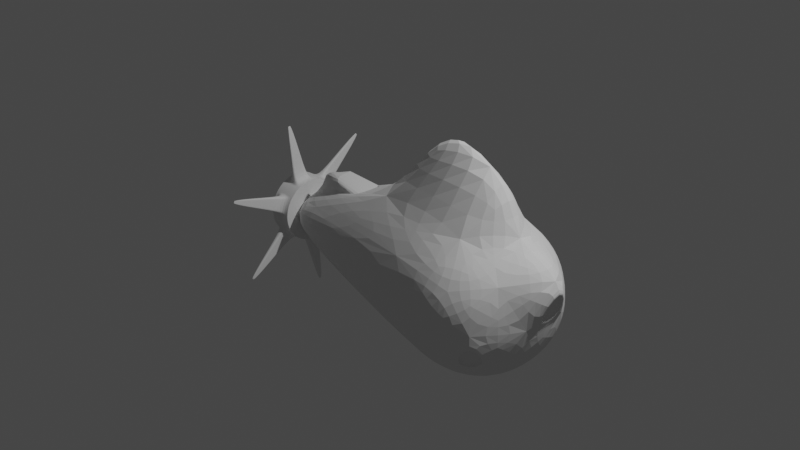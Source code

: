 # Source: sub.blend  (saved by Blender 3.3.6; exported with 4.5.12 LTS)
import bpy
from mathutils import Matrix  # noqa: F401  (used for matrix-valued properties, if any)

bpy.ops.wm.read_factory_settings(use_empty=True)
scene = bpy.context.scene
scene.name = 'Scene'

# ---- collections
col_collection = bpy.data.collections.new('Collection'); scene.collection.children.link(col_collection)

# ---- world
world_world = bpy.data.worlds.new('World'); scene.world = world_world
world_world.use_nodes = True; world_world.node_tree.nodes.clear()
_N = world_world.node_tree.nodes; _L = world_world.node_tree.links
n0 = _N.new('ShaderNodeOutputWorld'); n0.name = 'World Output'; n0.location = (300, 300)
n1 = _N.new('ShaderNodeBackground'); n1.name = 'Background'; n1.location = (10, 300)
n1.inputs[0].default_value = (0.05088, 0.05088, 0.05088, 1.0)
_L.new(n1.outputs[0], n0.inputs[0])
n0.is_active_output = True
world_world.color = (0.05088, 0.05088, 0.05088)
world_world.use_sun_shadow = False
world_world.sun_shadow_jitter_overblur = 0.0

# ---- cameras
cam_camera = bpy.data.cameras.new('Camera')
cam_camera.clip_end = 100.0
cam_camera.ortho_scale = 7.314

# ---- lights
light_light = bpy.data.lights.new('Light', 'POINT')
light_light.transmission_factor = 0.0
light_light.energy = 1000.0
light_light.shadow_soft_size = 0.1
light_light.shadow_maximum_resolution = 0.006
light_light.use_absolute_resolution = True

# ---- meshes
me_icosphere = bpy.data.meshes.new('Icosphere')
me_icosphere.from_pydata([(1.139, -5.006e-08, -1.245), (1.74, -0.4838, -0.7468), (0.8983, -0.74, -0.764), (-1.428, -4.393e-08, -0.5728), (0.8983, 0.74, -0.764), (1.74, 0.4838, -0.7468), (1.379, -0.74, 0.01417), (-1.354, -0.2287, -0.1838), (-1.354, 0.2287, -0.1838), (1.379, 0.74, 0.01417), (2.138, -2.408e-08, 0.1281), (1.423, 4.979e-08, 1.238), (0.9974, -0.435, -1.115), (1.509, -0.2688, -1.115), (1.409, -0.6879, -0.8017), (1.879, -5.006e-08, -0.8323), (1.509, 0.2688, -1.115), (-0.04453, -5.006e-08, -1.115), (-1.339, -0.2175, -0.607), (0.9974, 0.435, -1.115), (-1.339, 0.2175, -0.607), (1.409, 0.6879, -0.8017), (1.976, -0.2226, -0.3463), (1.976, 0.2226, -0.3463), (1.139, -0.87, -0.3749), (1.642, -0.6879, -0.4261), (-1.453, -0.1344, -0.3783), (-1.295, -0.3519, -0.3783), (-1.295, 0.3519, -0.3783), (-1.453, 0.1344, -0.3783), (1.642, 0.6879, -0.4261), (1.139, 0.87, -0.3749), (1.737, -0.435, 0.08247), (0.9101, -0.7038, 0.08248), (-1.409, -4.393e-08, -0.1496), (0.9101, 0.7038, 0.08248), (1.737, 0.435, 0.08247), (1.28, -0.435, 0.3651), (1.596, -5.006e-08, 0.3651), (0.01205, -0.2688, 0.3651), (0.01205, 0.2688, 0.3651), (1.28, 0.435, 0.3651), (-0.6971, -0.1215, 0.08295), (-0.6971, 0.1214, 0.08292), (-0.8869, 0.1214, 0.2045), (-1.325, -4.393e-08, 0.1888), (-0.8868, -0.1215, 0.2045), (-0.4659, 0.1609, 0.1584), (-0.4659, -0.1609, 0.1584), (0.5193, -0.1425, 1.125), (0.5193, 0.1425, 1.125), (1.768, -0.4574, -0.764), (1.367, -0.7038, -0.8323), (1.65, -0.7038, -0.3749), (1.367, 0.7038, -0.8323), (1.768, 0.4574, -0.764), (1.65, 0.7038, -0.3749), (1.966, 0.2688, -0.3749), (2.165, -2.408e-08, 0.2075), (1.966, -0.2688, -0.3749), (1.714, -0.4449, -0.7302), (1.383, -0.649, -0.7852), (1.615, -0.649, -0.4096), (1.383, 0.649, -0.7852), (1.714, 0.4449, -0.7302), (1.615, 0.649, -0.4096), (1.929, 0.2226, -0.3302), (2.09, -2.408e-08, 0.1443), (1.929, -0.2226, -0.3302), (-1.503, -0.0007902, -0.3783), (-1.402, 0.146, -0.38), (-1.658, 0.146, -0.38), (-1.402, 0.1438, -0.3546), (-1.658, 0.1438, -0.3546), (-1.402, 0.1372, -0.3301), (-1.658, 0.1372, -0.3301), (-1.402, 0.1264, -0.307), (-1.658, 0.1264, -0.307), (-1.402, 0.1118, -0.2862), (-1.658, 0.1118, -0.2862), (-1.402, 0.09384, -0.2682), (-1.658, 0.09384, -0.2682), (-1.402, 0.073, -0.2536), (-1.658, 0.073, -0.2536), (-1.402, 0.04993, -0.2428), (-1.658, 0.04993, -0.2428), (-1.402, 0.02535, -0.2362), (-1.658, 0.02535, -0.2362), (-1.402, -2.305e-08, -0.234), (-1.658, -2.305e-08, -0.234), (-1.402, -0.02535, -0.2362), (-1.658, -0.02535, -0.2362), (-1.402, -0.04993, -0.2428), (-1.658, -0.04993, -0.2428), (-1.402, -0.073, -0.2536), (-1.658, -0.073, -0.2536), (-1.402, -0.09384, -0.2682), (-1.658, -0.09384, -0.2682), (-1.402, -0.1118, -0.2862), (-1.658, -0.1118, -0.2862), (-1.402, -0.1264, -0.307), (-1.658, -0.1264, -0.307), (-1.402, -0.1372, -0.3301), (-1.658, -0.1372, -0.3301), (-1.402, -0.1438, -0.3546), (-1.658, -0.1438, -0.3546), (-1.402, -0.146, -0.38), (-1.658, -0.146, -0.38), (-1.402, -0.1438, -0.4054), (-1.658, -0.1438, -0.4054), (-1.402, -0.1372, -0.4299), (-1.658, -0.1372, -0.4299), (-1.402, -0.1264, -0.453), (-1.658, -0.1264, -0.453), (-1.402, -0.1118, -0.4738), (-1.658, -0.1118, -0.4738), (-1.402, -0.09384, -0.4918), (-1.658, -0.09384, -0.4918), (-1.402, -0.073, -0.5064), (-1.658, -0.073, -0.5064), (-1.402, -0.04993, -0.5172), (-1.658, -0.04993, -0.5172), (-1.402, -0.02535, -0.5238), (-1.658, -0.02535, -0.5238), (-1.402, -2.305e-08, -0.526), (-1.658, -2.305e-08, -0.526), (-1.402, 0.02535, -0.5238), (-1.658, 0.02535, -0.5238), (-1.402, 0.04993, -0.5172), (-1.658, 0.04993, -0.5172), (-1.402, 0.073, -0.5064), (-1.658, 0.073, -0.5064), (-1.402, 0.09384, -0.4918), (-1.658, 0.09384, -0.4918), (-1.402, 0.1118, -0.4738), (-1.658, 0.1118, -0.4738), (-1.402, 0.1264, -0.453), (-1.658, 0.1264, -0.453), (-1.402, 0.1372, -0.4299), (-1.658, 0.1372, -0.4299), (-1.402, 0.1438, -0.4054), (-1.658, 0.1438, -0.4054), (-1.503, 0.3543, -0.4067), (-1.402, 0.3512, -0.3181), (-1.658, 0.3512, -0.3181), (-1.557, 0.3543, -0.4067), (-1.503, 0.3238, -0.2337), (-1.557, 0.3238, -0.2337), (-1.503, 0.3089, -0.2017), (-1.557, 0.3089, -0.2017), (-1.503, 0.2732, -0.1508), (-1.557, 0.2732, -0.1508), (-1.503, 0.2292, -0.1068), (-1.557, 0.2292, -0.1068), (-1.503, 0.2003, -0.08654), (-1.557, 0.2003, -0.08654), (-1.402, 0.122, -0.04487), (-1.658, 0.122, -0.04487), (-1.503, 0.0352, -0.02644), (-1.557, 0.0352, -0.02644), (-1.503, -2.305e-08, -0.02336), (-1.557, -2.305e-08, -0.02336), (-1.503, -0.06193, -0.02878), (-1.557, -0.06193, -0.02878), (-1.503, -0.122, -0.04487), (-1.557, -0.122, -0.04487), (-1.503, -0.154, -0.0598), (-1.557, -0.154, -0.0598), (-1.402, -0.2292, -0.1068), (-1.658, -0.2292, -0.1068), (-1.503, -0.2886, -0.1727), (-1.557, -0.2886, -0.1727), (-1.503, -0.3089, -0.2017), (-1.557, -0.3089, -0.2017), (-1.503, -0.3351, -0.258), (-1.557, -0.3351, -0.258), (-1.503, -0.3512, -0.3181), (-1.557, -0.3512, -0.3181), (-1.503, -0.3543, -0.3533), (-1.557, -0.3543, -0.3533), (-1.402, -0.3512, -0.4419), (-1.658, -0.3512, -0.4419), (-1.503, -0.3238, -0.5263), (-1.557, -0.3238, -0.5263), (-1.503, -0.3089, -0.5583), (-1.557, -0.3089, -0.5583), (-1.503, -0.2732, -0.6092), (-1.557, -0.2732, -0.6092), (-1.503, -0.2292, -0.6532), (-1.557, -0.2292, -0.6532), (-1.503, -0.2003, -0.6735), (-1.557, -0.2003, -0.6735), (-1.402, -0.122, -0.7151), (-1.658, -0.122, -0.7151), (-1.503, -0.0352, -0.7336), (-1.557, -0.0352, -0.7336), (-1.503, -2.305e-08, -0.7366), (-1.557, -2.305e-08, -0.7366), (-1.503, 0.06193, -0.7312), (-1.557, 0.06193, -0.7312), (-1.503, 0.122, -0.7151), (-1.557, 0.122, -0.7151), (-1.503, 0.154, -0.7002), (-1.557, 0.154, -0.7002), (-1.402, 0.2292, -0.6532), (-1.658, 0.2292, -0.6532), (-1.503, 0.2886, -0.5873), (-1.557, 0.2886, -0.5873), (-1.503, 0.3089, -0.5583), (-1.557, 0.3089, -0.5583), (-1.503, 0.3351, -0.502), (-1.557, 0.3351, -0.502), (-1.503, 0.3512, -0.4419), (-1.557, 0.3512, -0.4419), (-1.402, 0.3566, -0.38), (-1.658, 0.3566, -0.38), (-1.658, 0.3351, -0.258), (-1.402, 0.3351, -0.258), (-1.402, 0.3089, -0.2017), (-1.658, 0.3089, -0.2017), (-1.402, 0.2732, -0.1508), (-1.658, 0.2732, -0.1508), (-1.402, 0.2292, -0.1068), (-1.658, 0.2292, -0.1068), (-1.402, 0.1783, -0.07114), (-1.658, 0.1783, -0.07114), (-1.658, 0.06193, -0.02878), (-1.402, 0.06193, -0.02878), (-1.402, -2.305e-08, -0.02336), (-1.658, -2.305e-08, -0.02336), (-1.402, -0.06193, -0.02878), (-1.658, -0.06193, -0.02878), (-1.402, -0.122, -0.04487), (-1.658, -0.122, -0.04487), (-1.402, -0.1783, -0.07114), (-1.658, -0.1783, -0.07114), (-1.658, -0.2732, -0.1508), (-1.402, -0.2732, -0.1508), (-1.402, -0.3089, -0.2017), (-1.658, -0.3089, -0.2017), (-1.402, -0.3351, -0.258), (-1.658, -0.3351, -0.258), (-1.402, -0.3512, -0.3181), (-1.658, -0.3512, -0.3181), (-1.402, -0.3566, -0.38), (-1.658, -0.3566, -0.38), (-1.658, -0.3351, -0.502), (-1.402, -0.3351, -0.502), (-1.402, -0.3089, -0.5583), (-1.658, -0.3089, -0.5583), (-1.402, -0.2732, -0.6092), (-1.658, -0.2732, -0.6092), (-1.402, -0.2292, -0.6532), (-1.658, -0.2292, -0.6532), (-1.402, -0.1783, -0.6889), (-1.658, -0.1783, -0.6889), (-1.658, -0.06193, -0.7312), (-1.402, -0.06193, -0.7312), (-1.402, -2.305e-08, -0.7366), (-1.658, -2.305e-08, -0.7366), (-1.402, 0.06193, -0.7312), (-1.658, 0.06193, -0.7312), (-1.402, 0.122, -0.7151), (-1.658, 0.122, -0.7151), (-1.402, 0.1783, -0.6889), (-1.658, 0.1783, -0.6889), (-1.658, 0.2732, -0.6092), (-1.402, 0.2732, -0.6092), (-1.402, 0.3089, -0.5583), (-1.658, 0.3089, -0.5583), (-1.402, 0.3351, -0.502), (-1.658, 0.3351, -0.502), (-1.402, 0.3512, -0.4419), (-1.658, 0.3512, -0.4419), (-1.549, 0.4844, -0.02996), (-1.511, 0.4844, -0.02996), (-1.549, 0.4595, 0.005598), (-1.511, 0.4595, 0.005598), (-1.549, 0.4288, 0.03629), (-1.511, 0.4288, 0.03629), (-1.549, -0.06092, 0.2146), (-1.511, -0.06092, 0.2146), (-1.549, -0.1042, 0.2108), (-1.511, -0.1042, 0.2108), (-1.549, -0.1461, 0.1995), (-1.511, -0.1461, 0.1995), (-1.549, -0.5454, -0.1355), (-1.511, -0.5454, -0.1355), (-1.549, -0.5637, -0.1748), (-1.511, -0.5637, -0.1748), (-1.549, -0.5749, -0.2168), (-1.511, -0.5749, -0.2168), (-1.549, -0.4844, -0.73), (-1.511, -0.4844, -0.73), (-1.549, -0.4595, -0.7656), (-1.511, -0.4595, -0.7656), (-1.549, -0.4288, -0.7963), (-1.511, -0.4288, -0.7963), (-1.549, 0.06092, -0.9746), (-1.511, 0.06092, -0.9746), (-1.549, 0.1042, -0.9708), (-1.511, 0.1042, -0.9708), (-1.549, 0.1461, -0.9595), (-1.511, 0.1461, -0.9595), (-1.549, 0.5454, -0.6245), (-1.511, 0.5454, -0.6245), (-1.549, 0.5637, -0.5852), (-1.511, 0.5637, -0.5852), (-1.549, 0.5749, -0.5432), (-1.511, 0.5749, -0.5432), (-1.511, 0.5771, -0.5187), (-1.549, 0.5771, -0.5187), (-1.549, 0.4949, -0.05232), (-1.511, 0.4949, -0.05232), (-1.511, 0.4086, 0.05044), (-1.549, 0.4086, 0.05044), (-1.549, -0.03635, 0.2124), (-1.511, -0.03635, 0.2124), (-1.511, -0.1685, 0.1891), (-1.549, -0.1685, 0.1891), (-1.549, -0.5312, -0.1153), (-1.511, -0.5312, -0.1153), (-1.511, -0.5771, -0.2413), (-1.549, -0.5771, -0.2413), (-1.549, -0.4949, -0.7077), (-1.511, -0.4949, -0.7077), (-1.511, -0.4086, -0.8104), (-1.549, -0.4086, -0.8104), (-1.549, 0.03635, -0.9724), (-1.511, 0.03635, -0.9724), (-1.511, 0.1685, -0.9491), (-1.549, 0.1685, -0.9491), (-1.549, 0.5312, -0.6447), (-1.511, 0.5312, -0.6447), (-1.541, 0.696, 0.1716), (-1.519, 0.696, 0.1716), (-1.541, 0.6817, 0.192), (-1.519, 0.6817, 0.192), (-1.541, 0.664, 0.2096), (-1.519, 0.664, 0.2096), (-1.541, -0.1297, 0.4985), (-1.519, -0.1297, 0.4985), (-1.541, -0.1545, 0.4964), (-1.519, -0.1545, 0.4964), (-1.541, -0.1786, 0.4899), (-1.519, -0.1786, 0.4899), (-1.541, -0.8257, -0.05303), (-1.519, -0.8257, -0.05303), (-1.541, -0.8362, -0.07564), (-1.519, -0.8362, -0.07564), (-1.541, -0.8427, -0.09974), (-1.519, -0.8427, -0.09974), (-1.541, -0.696, -0.9316), (-1.519, -0.696, -0.9316), (-1.541, -0.6817, -0.952), (-1.519, -0.6817, -0.952), (-1.541, -0.664, -0.9696), (-1.519, -0.664, -0.9696), (-1.541, 0.1297, -1.259), (-1.519, 0.1297, -1.259), (-1.541, 0.1545, -1.256), (-1.519, 0.1545, -1.256), (-1.541, 0.1786, -1.25), (-1.519, 0.1786, -1.25), (-1.541, 0.8257, -0.707), (-1.519, 0.8257, -0.707), (-1.541, 0.8362, -0.6844), (-1.519, 0.8362, -0.6844), (-1.541, 0.8427, -0.6603), (-1.519, 0.8427, -0.6603), (-1.519, 0.8439, -0.6461), (-1.541, 0.8439, -0.6461), (-1.541, 0.702, 0.1587), (-1.519, 0.702, 0.1587), (-1.519, 0.6524, 0.2178), (-1.541, 0.6524, 0.2178), (-1.541, -0.1155, 0.4973), (-1.519, -0.1155, 0.4973), (-1.519, -0.1915, 0.4839), (-1.541, -0.1915, 0.4839), (-1.541, -0.8175, -0.04142), (-1.519, -0.8175, -0.04142), (-1.519, -0.8439, -0.1139), (-1.541, -0.8439, -0.1139), (-1.541, -0.702, -0.9187), (-1.519, -0.702, -0.9187), (-1.519, -0.6524, -0.9778), (-1.541, -0.6524, -0.9778), (-1.541, 0.1155, -1.257), (-1.519, 0.1155, -1.257), (-1.519, 0.1915, -1.244), (-1.541, 0.1915, -1.244), (-1.541, 0.8175, -0.7186), (-1.519, 0.8175, -0.7186), (-1.534, 0.7806, 0.2628), (-1.526, 0.7806, 0.2628), (-1.534, 0.7752, 0.2705), (-1.526, 0.7752, 0.2705), (-1.534, 0.7686, 0.2771), (-1.526, 0.7686, 0.2771), (-1.534, -0.1664, 0.6174), (-1.526, -0.1664, 0.6174), (-1.534, -0.1757, 0.6166), (-1.526, -0.1757, 0.6166), (-1.534, -0.1848, 0.6142), (-1.526, -0.1848, 0.6142), (-1.534, -0.947, -0.0254), (-1.526, -0.947, -0.0254), (-1.534, -0.9509, -0.03389), (-1.526, -0.9509, -0.03389), (-1.534, -0.9534, -0.04294), (-1.526, -0.9534, -0.04294), (-1.534, -0.7806, -1.023), (-1.526, -0.7806, -1.023), (-1.534, -0.7752, -1.03), (-1.526, -0.7752, -1.03), (-1.534, -0.7686, -1.037), (-1.526, -0.7686, -1.037), (-1.534, 0.1664, -1.377), (-1.526, 0.1664, -1.377), (-1.534, 0.1757, -1.377), (-1.526, 0.1757, -1.377), (-1.534, 0.1848, -1.374), (-1.526, 0.1848, -1.374), (-1.534, 0.947, -0.7346), (-1.526, 0.947, -0.7346), (-1.534, 0.9509, -0.7261), (-1.526, 0.9509, -0.7261), (-1.534, 0.9534, -0.7171), (-1.526, 0.9534, -0.7171), (-1.526, 0.9538, -0.7118), (-1.534, 0.9538, -0.7118), (-1.534, 0.7828, 0.258), (-1.526, 0.7828, 0.258), (-1.526, 0.7642, 0.2802), (-1.534, 0.7642, 0.2802), (-1.534, -0.1611, 0.6169), (-1.526, -0.1611, 0.6169), (-1.526, -0.1896, 0.6119), (-1.534, -0.1896, 0.6119), (-1.534, -0.9439, -0.02104), (-1.526, -0.9439, -0.02104), (-1.526, -0.9538, -0.04824), (-1.534, -0.9538, -0.04824), (-1.534, -0.7828, -1.018), (-1.526, -0.7828, -1.018), (-1.526, -0.7642, -1.04), (-1.534, -0.7642, -1.04), (-1.534, 0.1611, -1.377), (-1.526, 0.1611, -1.377), (-1.526, 0.1896, -1.372), (-1.534, 0.1896, -1.372), (-1.534, 0.9439, -0.739), (-1.526, 0.9439, -0.739)], [], [(0, 13, 12), (51, 13, 15), (0, 12, 17), (0, 17, 19), (0, 19, 16), (51, 15, 59), (2, 52, 24), (3, 18, 26), (4, 20, 28), (21, 30, 65, 63), (51, 59, 53), (2, 24, 27), (4, 28, 31), (55, 56, 57), (6, 32, 37), (7, 33, 39), (8, 34, 43, 47, 40), (9, 35, 41), (58, 36, 38), (38, 41, 11), (38, 36, 41), (36, 9, 41), (41, 40, 50, 11), (41, 35, 40), (35, 8, 40), (40, 39, 49, 50), (40, 47, 48, 39), (34, 7, 39, 48, 42), (39, 37, 11, 49), (39, 33, 37), (33, 6, 37), (37, 38, 11), (37, 32, 38), (32, 58, 38), (57, 36, 58), (57, 56, 36), (56, 9, 36), (31, 35, 9), (31, 28, 35), (28, 8, 35), (29, 34, 8), (26, 7, 34), (27, 33, 7), (27, 24, 33), (24, 6, 33), (53, 32, 6), (53, 59, 32), (59, 58, 32), (56, 31, 9), (56, 54, 31), (54, 4, 31), (28, 29, 8), (28, 20, 29), (20, 3, 29), (26, 27, 7), (26, 18, 27), (18, 2, 27), (24, 53, 6), (24, 52, 53), (25, 14, 61, 62), (22, 23, 66, 68), (59, 15, 57), (15, 55, 57), (16, 54, 55), (16, 19, 54), (19, 4, 54), (19, 20, 4), (19, 17, 20), (17, 3, 20), (17, 18, 3), (17, 12, 18), (12, 2, 18), (15, 16, 55), (15, 13, 16), (13, 0, 16), (12, 52, 2), (12, 13, 52), (13, 51, 52), (42, 43, 44, 46), (46, 44, 45), (34, 42, 46, 45), (43, 34, 45, 44), (43, 47, 44), (48, 47, 43, 42), (42, 48, 46), (47, 44, 46, 48), (50, 49, 11), (1, 14, 52, 51), (25, 1, 51, 53), (14, 25, 53, 52), (21, 5, 55, 54), (5, 30, 56, 55), (30, 21, 54, 56), (10, 23, 57, 58), (22, 10, 58, 59), (23, 22, 59, 57), (61, 60, 62), (1, 25, 62, 60), (14, 1, 60, 61), (64, 63, 65), (30, 5, 64, 65), (5, 21, 63, 64), (68, 66, 67), (10, 22, 68, 67), (23, 10, 67, 66), (34, 69, 26), (69, 34, 29), (26, 69, 3), (3, 69, 29), (214, 215, 144, 143), (143, 144, 216, 217), (198, 196, 299, 301), (163, 165, 284, 282), (195, 197, 298, 328), (164, 162, 283, 285), (224, 225, 157, 156), (156, 157, 226, 227), (196, 194, 329, 299), (161, 163, 282, 280), (194, 195, 328, 329), (162, 160, 281, 283), (234, 235, 169, 168), (168, 169, 236, 237), (191, 190, 326, 327), (159, 161, 280, 316), (189, 191, 327, 296), (160, 158, 317, 281), (244, 245, 181, 180), (180, 181, 246, 247), (190, 188, 297, 326), (158, 159, 316, 317), (187, 189, 296, 294), (155, 154, 314, 315), (254, 255, 193, 192), (192, 193, 256, 257), (188, 186, 295, 297), (153, 155, 315, 278), (185, 187, 294, 292), (154, 152, 279, 314), (264, 265, 205, 204), (204, 205, 266, 267), (186, 184, 293, 295), (151, 153, 278, 276), (141, 139, 138, 140), (183, 185, 292, 324), (213, 145, 311, 308), (71, 141, 140, 70), (72, 70, 214, 143), (71, 73, 144, 215), (74, 72, 143, 217), (73, 75, 216, 144), (76, 74, 217, 218), (75, 77, 219, 216), (78, 76, 218, 220), (77, 79, 221, 219), (80, 78, 220, 222), (79, 81, 223, 221), (82, 80, 222, 224), (81, 83, 225, 223), (84, 82, 224, 156), (83, 85, 157, 225), (86, 84, 156, 227), (85, 87, 226, 157), (88, 86, 227, 228), (87, 89, 229, 226), (90, 88, 228, 230), (89, 91, 231, 229), (92, 90, 230, 232), (91, 93, 233, 231), (94, 92, 232, 234), (93, 95, 235, 233), (96, 94, 234, 168), (95, 97, 169, 235), (98, 96, 168, 237), (97, 99, 236, 169), (100, 98, 237, 238), (99, 101, 239, 236), (102, 100, 238, 240), (101, 103, 241, 239), (104, 102, 240, 242), (103, 105, 243, 241), (106, 104, 242, 244), (105, 107, 245, 243), (108, 106, 244, 180), (107, 109, 181, 245), (110, 108, 180, 247), (109, 111, 246, 181), (112, 110, 247, 248), (111, 113, 249, 246), (114, 112, 248, 250), (113, 115, 251, 249), (116, 114, 250, 252), (115, 117, 253, 251), (118, 116, 252, 254), (117, 119, 255, 253), (120, 118, 254, 192), (119, 121, 193, 255), (122, 120, 192, 257), (121, 123, 256, 193), (124, 122, 257, 258), (123, 125, 259, 256), (126, 124, 258, 260), (125, 127, 261, 259), (128, 126, 260, 262), (127, 129, 263, 261), (130, 128, 262, 264), (129, 131, 265, 263), (132, 130, 264, 204), (131, 133, 205, 265), (134, 132, 204, 267), (133, 135, 266, 205), (136, 134, 267, 268), (135, 137, 269, 266), (138, 136, 268, 270), (137, 139, 271, 269), (140, 138, 270, 272), (139, 141, 273, 271), (70, 140, 272, 214), (141, 71, 215, 273), (139, 137, 136, 138), (137, 135, 134, 136), (135, 133, 132, 134), (133, 131, 130, 132), (131, 129, 128, 130), (129, 127, 126, 128), (127, 125, 124, 126), (125, 123, 122, 124), (123, 121, 120, 122), (121, 119, 118, 120), (119, 117, 116, 118), (117, 115, 114, 116), (115, 113, 112, 114), (113, 111, 110, 112), (111, 109, 108, 110), (109, 107, 106, 108), (107, 105, 104, 106), (105, 103, 102, 104), (103, 101, 100, 102), (101, 99, 98, 100), (99, 97, 96, 98), (97, 95, 94, 96), (95, 93, 92, 94), (93, 91, 90, 92), (91, 89, 88, 90), (89, 87, 86, 88), (87, 85, 84, 86), (85, 83, 82, 84), (83, 81, 80, 82), (81, 79, 78, 80), (79, 77, 76, 78), (77, 75, 74, 76), (75, 73, 72, 74), (73, 71, 70, 72), (142, 145, 215, 214), (147, 146, 217, 216), (146, 148, 218, 217), (149, 147, 216, 219), (148, 150, 220, 218), (151, 149, 219, 221), (150, 152, 222, 220), (153, 151, 221, 223), (152, 154, 224, 222), (155, 153, 223, 225), (154, 155, 225, 224), (159, 158, 227, 226), (158, 160, 228, 227), (161, 159, 226, 229), (160, 162, 230, 228), (163, 161, 229, 231), (162, 164, 232, 230), (165, 163, 231, 233), (164, 166, 234, 232), (167, 165, 233, 235), (166, 167, 235, 234), (171, 170, 237, 236), (170, 172, 238, 237), (173, 171, 236, 239), (172, 174, 240, 238), (175, 173, 239, 241), (174, 176, 242, 240), (177, 175, 241, 243), (176, 178, 244, 242), (179, 177, 243, 245), (178, 179, 245, 244), (183, 182, 247, 246), (182, 184, 248, 247), (185, 183, 246, 249), (184, 186, 250, 248), (187, 185, 249, 251), (186, 188, 252, 250), (189, 187, 251, 253), (188, 190, 254, 252), (191, 189, 253, 255), (190, 191, 255, 254), (195, 194, 257, 256), (194, 196, 258, 257), (197, 195, 256, 259), (196, 198, 260, 258), (199, 197, 259, 261), (198, 200, 262, 260), (201, 199, 261, 263), (200, 202, 264, 262), (203, 201, 263, 265), (202, 203, 265, 264), (207, 206, 267, 266), (206, 208, 268, 267), (209, 207, 266, 269), (208, 210, 270, 268), (211, 209, 269, 271), (210, 212, 272, 270), (213, 211, 271, 273), (212, 142, 214, 272), (145, 213, 273, 215), (316, 280, 340, 376), (296, 327, 387, 356), (281, 317, 377, 341), (326, 297, 357, 386), (317, 316, 376, 377), (294, 296, 356, 354), (315, 314, 374, 375), (297, 295, 355, 357), (278, 315, 375, 338), (292, 294, 354, 352), (314, 279, 339, 374), (295, 293, 353, 355), (276, 278, 338, 336), (324, 292, 352, 384), (308, 311, 371, 368), (279, 277, 337, 339), (293, 325, 385, 353), (310, 309, 369, 370), (274, 276, 336, 334), (325, 324, 384, 385), (306, 308, 368, 366), (277, 275, 335, 337), (323, 322, 382, 383), (309, 307, 367, 369), (166, 164, 285, 318), (197, 199, 300, 298), (165, 167, 319, 284), (200, 198, 301, 303), (167, 166, 318, 319), (199, 201, 302, 300), (170, 171, 320, 321), (202, 200, 303, 330), (172, 170, 321, 287), (201, 203, 331, 302), (171, 173, 286, 320), (203, 202, 330, 331), (174, 172, 287, 289), (206, 207, 332, 333), (173, 175, 288, 286), (208, 206, 333, 305), (176, 174, 289, 291), (145, 142, 310, 311), (207, 209, 304, 332), (175, 177, 290, 288), (146, 147, 312, 313), (210, 208, 305, 307), (178, 176, 291, 322), (148, 146, 313, 275), (209, 211, 306, 304), (177, 179, 323, 290), (147, 149, 274, 312), (212, 210, 307, 309), (179, 178, 322, 323), (150, 148, 275, 277), (211, 213, 308, 306), (182, 183, 324, 325), (149, 151, 276, 274), (142, 212, 309, 310), (184, 182, 325, 293), (152, 150, 277, 279), (351, 349, 409, 411), (365, 393, 453, 425), (346, 348, 408, 406), (393, 392, 452, 453), (349, 347, 407, 409), (391, 390, 450, 451), (380, 346, 406, 440), (362, 391, 451, 422), (347, 381, 441, 407), (390, 363, 423, 450), (381, 380, 440, 441), (360, 362, 422, 420), (379, 378, 438, 439), (363, 361, 421, 423), (344, 379, 439, 404), (358, 360, 420, 418), (378, 345, 405, 438), (361, 359, 419, 421), (342, 344, 404, 402), (388, 358, 418, 448), (345, 343, 403, 405), (359, 389, 449, 419), (340, 342, 402, 400), (389, 388, 448, 449), (327, 326, 386, 387), (283, 281, 341, 343), (329, 328, 388, 389), (280, 282, 342, 340), (299, 329, 389, 359), (285, 283, 343, 345), (328, 298, 358, 388), (282, 284, 344, 342), (301, 299, 359, 361), (318, 285, 345, 378), (298, 300, 360, 358), (284, 319, 379, 344), (303, 301, 361, 363), (319, 318, 378, 379), (300, 302, 362, 360), (321, 320, 380, 381), (330, 303, 363, 390), (287, 321, 381, 347), (302, 331, 391, 362), (320, 286, 346, 380), (331, 330, 390, 391), (289, 287, 347, 349), (333, 332, 392, 393), (286, 288, 348, 346), (305, 333, 393, 365), (291, 289, 349, 351), (311, 310, 370, 371), (332, 304, 364, 392), (288, 290, 350, 348), (313, 312, 372, 373), (307, 305, 365, 367), (322, 291, 351, 382), (275, 313, 373, 335), (304, 306, 366, 364), (290, 323, 383, 350), (312, 274, 334, 372), (433, 432, 394, 395), (395, 394, 396, 397), (397, 396, 398, 399), (399, 398, 435, 434), (437, 436, 400, 401), (401, 400, 402, 403), (403, 402, 404, 405), (405, 404, 439, 438), (441, 440, 406, 407), (407, 406, 408, 409), (409, 408, 410, 411), (411, 410, 443, 442), (445, 444, 412, 413), (413, 412, 414, 415), (415, 414, 416, 417), (417, 416, 447, 446), (449, 448, 418, 419), (419, 418, 420, 421), (421, 420, 422, 423), (423, 422, 451, 450), (453, 452, 424, 425), (425, 424, 426, 427), (427, 426, 428, 429), (429, 428, 431, 430), (371, 370, 430, 431), (392, 364, 424, 452), (348, 350, 410, 408), (373, 372, 432, 433), (367, 365, 425, 427), (382, 351, 411, 442), (335, 373, 433, 395), (364, 366, 426, 424), (350, 383, 443, 410), (372, 334, 394, 432), (369, 367, 427, 429), (383, 382, 442, 443), (337, 335, 395, 397), (366, 368, 428, 426), (385, 384, 444, 445), (334, 336, 396, 394), (370, 369, 429, 430), (353, 385, 445, 413), (339, 337, 397, 399), (368, 371, 431, 428), (384, 352, 412, 444), (336, 338, 398, 396), (355, 353, 413, 415), (374, 339, 399, 434), (352, 354, 414, 412), (338, 375, 435, 398), (357, 355, 415, 417), (375, 374, 434, 435), (354, 356, 416, 414), (377, 376, 436, 437), (386, 357, 417, 446), (341, 377, 437, 401), (356, 387, 447, 416), (376, 340, 400, 436), (387, 386, 446, 447), (343, 341, 401, 403)])
_k = {(143, 214): 1.0, (144, 215): 1.0, (143, 217): 1.0, (144, 216): 1.0, (217, 218): 1.0, (216, 219): 1.0, (218, 220): 1.0, (219, 221): 1.0, (220, 222): 1.0, (221, 223): 1.0, (222, 224): 1.0, (223, 225): 1.0, (156, 224): 1.0, (157, 225): 1.0, (156, 227): 1.0, (157, 226): 1.0, (227, 228): 1.0, (226, 229): 1.0, (228, 230): 1.0, (229, 231): 1.0, (230, 232): 1.0, (231, 233): 1.0, (232, 234): 1.0, (233, 235): 1.0, (168, 234): 1.0, (169, 235): 1.0, (168, 237): 1.0, (169, 236): 1.0, (237, 238): 1.0, (236, 239): 1.0, (238, 240): 1.0, (239, 241): 1.0, (240, 242): 1.0, (241, 243): 1.0, (242, 244): 1.0, (243, 245): 1.0, (180, 244): 1.0, (181, 245): 1.0, (180, 247): 1.0, (181, 246): 1.0, (247, 248): 1.0, (246, 249): 1.0, (248, 250): 1.0, (249, 251): 1.0, (250, 252): 1.0, (251, 253): 1.0, (252, 254): 1.0, (253, 255): 1.0, (192, 254): 1.0, (193, 255): 1.0, (192, 257): 1.0, (193, 256): 1.0, (257, 258): 1.0, (256, 259): 1.0, (258, 260): 1.0, (259, 261): 1.0, (260, 262): 1.0, (261, 263): 1.0, (262, 264): 1.0, (263, 265): 1.0, (204, 264): 1.0, (205, 265): 1.0, (204, 267): 1.0, (205, 266): 1.0, (267, 268): 1.0, (266, 269): 1.0, (268, 270): 1.0, (269, 271): 1.0, (270, 272): 1.0, (271, 273): 1.0, (214, 272): 1.0, (215, 273): 1.0, (70, 72): 1.0, (71, 73): 1.0, (72, 74): 1.0, (73, 75): 1.0, (74, 76): 1.0, (75, 77): 1.0, (76, 78): 1.0, (77, 79): 1.0, (78, 80): 1.0, (79, 81): 1.0, (80, 82): 1.0, (81, 83): 1.0, (82, 84): 1.0, (83, 85): 1.0, (84, 86): 1.0, (85, 87): 1.0, (86, 88): 1.0, (87, 89): 1.0, (88, 90): 1.0, (89, 91): 1.0, (90, 92): 1.0, (91, 93): 1.0, (92, 94): 1.0, (93, 95): 1.0, (94, 96): 1.0, (95, 97): 1.0, (96, 98): 1.0, (97, 99): 1.0, (98, 100): 1.0, (99, 101): 1.0, (100, 102): 1.0, (101, 103): 1.0, (102, 104): 1.0, (103, 105): 1.0, (104, 106): 1.0, (105, 107): 1.0, (106, 108): 1.0, (107, 109): 1.0, (108, 110): 1.0, (109, 111): 1.0, (110, 112): 1.0, (111, 113): 1.0, (112, 114): 1.0, (113, 115): 1.0, (114, 116): 1.0, (115, 117): 1.0, (116, 118): 1.0, (117, 119): 1.0, (118, 120): 1.0, (119, 121): 1.0, (120, 122): 1.0, (121, 123): 1.0, (122, 124): 1.0, (123, 125): 1.0, (124, 126): 1.0, (125, 127): 1.0, (126, 128): 1.0, (127, 129): 1.0, (128, 130): 1.0, (129, 131): 1.0, (130, 132): 1.0, (131, 133): 1.0, (132, 134): 1.0, (133, 135): 1.0, (134, 136): 1.0, (135, 137): 1.0, (136, 138): 1.0, (137, 139): 1.0, (138, 140): 1.0, (139, 141): 1.0, (70, 140): 1.0, (71, 141): 1.0}
me_icosphere.attributes.new('crease_edge', 'FLOAT', 'EDGE').data.foreach_set('value', [_k.get((min(e.vertices), max(e.vertices)), 0.0) for e in me_icosphere.edges])
_uv = me_icosphere.uv_layers.new(name='UVMap')
_uv.uv.foreach_set('vector', [0.1818, 0.0, 0.2273, 0.07873, 0.1364, 0.07873, 0.2727, 0.1575, 0.3182, 0.07873, 0.3636, 0.1575, 0.9091, 0.0, 0.9545, 0.07873, 0.8636, 0.07873, 0.7273, 0.0, 0.7727, 0.07873, 0.6818, 0.07873, 0.5455, 0.0, 0.5909, 0.07873, 0.5, 0.07873, 0.2727, 0.1575, 0.3636, 0.1575, 0.3182, 0.2362, 0.09091, 0.1575, 0.1818, 0.1575, 0.1364, 0.2362, 0.8182, 0.1575, 0.9091, 0.1575, 0.8636, 0.2362, 0.6364, 0.1575, 0.7273, 0.1575, 0.6818, 0.2362, 0.537, 0.162, 0.4997, 0.2266, 0.4997, 0.2266, 0.537, 0.162, 0.2727, 0.1575, 0.3182, 0.2362, 0.2273, 0.2362, 0.09091, 0.1575, 0.1364, 0.2362, 0.04546, 0.2362, 0.6364, 0.1575, 0.6818, 0.2362, 0.5909, 0.2362, 0.4545, 0.1575, 0.5, 0.2362, 0.4091, 0.2362, 0.1818, 0.3149, 0.2727, 0.3149, 0.2273, 0.3937, 0.0, 0.3149, 0.09091, 0.3149, 0.04546, 0.3937, 0.7273, 0.3149, 0.8182, 0.3149, 0.7976, 0.3505, 0.791, 0.362, 0.7727, 0.3937, 0.5455, 0.3149, 0.6364, 0.3149, 0.5909, 0.3937, 0.3636, 0.3149, 0.4545, 0.3149, 0.4091, 0.3937, 0.4091, 0.3937, 0.5, 0.3937, 0.4545, 0.4724, 0.4091, 0.3937, 0.4545, 0.3149, 0.5, 0.3937, 0.4545, 0.3149, 0.5455, 0.3149, 0.5, 0.3937, 0.5909, 0.3937, 0.6818, 0.3937, 0.6605, 0.4306, 0.6364, 0.4724, 0.5909, 0.3937, 0.6364, 0.3149, 0.6818, 0.3937, 0.6364, 0.3149, 0.7273, 0.3149, 0.6818, 0.3937, 0.7727, 0.3937, 0.8636, 0.3937, 0.8423, 0.4306, 0.7941, 0.4306, 0.7727, 0.3937, 0.791, 0.362, 0.8454, 0.362, 0.8636, 0.3937, 0.8182, 0.3149, 0.9091, 0.3149, 0.8636, 0.3937, 0.8454, 0.362, 0.8387, 0.3505, 0.04546, 0.3937, 0.1364, 0.3937, 0.09091, 0.4724, 0.06681, 0.4306, 0.04546, 0.3937, 0.09091, 0.3149, 0.1364, 0.3937, 0.09091, 0.3149, 0.1818, 0.3149, 0.1364, 0.3937, 0.2273, 0.3937, 0.3182, 0.3937, 0.2727, 0.4724, 0.2273, 0.3937, 0.2727, 0.3149, 0.3182, 0.3937, 0.2727, 0.3149, 0.3636, 0.3149, 0.3182, 0.3937, 0.4091, 0.2362, 0.4545, 0.3149, 0.3636, 0.3149, 0.4091, 0.2362, 0.5, 0.2362, 0.4545, 0.3149, 0.5, 0.2362, 0.5455, 0.3149, 0.4545, 0.3149, 0.5909, 0.2362, 0.6364, 0.3149, 0.5455, 0.3149, 0.5909, 0.2362, 0.6818, 0.2362, 0.6364, 0.3149, 0.6818, 0.2362, 0.7273, 0.3149, 0.6364, 0.3149, 0.7727, 0.2362, 0.8182, 0.3149, 0.7273, 0.3149, 0.8636, 0.2362, 0.9091, 0.3149, 0.8182, 0.3149, 0.04546, 0.2362, 0.09091, 0.3149, 0.0, 0.3149, 0.04546, 0.2362, 0.1364, 0.2362, 0.09091, 0.3149, 0.1364, 0.2362, 0.1818, 0.3149, 0.09091, 0.3149, 0.2273, 0.2362, 0.2727, 0.3149, 0.1818, 0.3149, 0.2273, 0.2362, 0.3182, 0.2362, 0.2727, 0.3149, 0.3182, 0.2362, 0.3636, 0.3149, 0.2727, 0.3149, 0.5, 0.2362, 0.5909, 0.2362, 0.5455, 0.3149, 0.5, 0.2362, 0.5455, 0.1575, 0.5909, 0.2362, 0.5455, 0.1575, 0.6364, 0.1575, 0.5909, 0.2362, 0.6818, 0.2362, 0.7727, 0.2362, 0.7273, 0.3149, 0.6818, 0.2362, 0.7273, 0.1575, 0.7727, 0.2362, 0.7273, 0.1575, 0.8182, 0.1575, 0.7727, 0.2362, 0.8636, 0.2362, 0.9545, 0.2362, 0.9091, 0.3149, 0.8636, 0.2362, 0.9091, 0.1575, 0.9545, 0.2362, 0.9091, 0.1575, 1.0, 0.1575, 0.9545, 0.2362, 0.1364, 0.2362, 0.2273, 0.2362, 0.1818, 0.3149, 0.1364, 0.2362, 0.1818, 0.1575, 0.2273, 0.2362, 0.2276, 0.2266, 0.1903, 0.162, 0.1903, 0.162, 0.2276, 0.2266, 0.326, 0.2401, 0.4013, 0.2401, 0.4013, 0.2401, 0.326, 0.2401, 0.3182, 0.2362, 0.3636, 0.1575, 0.4091, 0.2362, 0.3636, 0.1575, 0.4545, 0.1575, 0.4091, 0.2362, 0.5, 0.07873, 0.5455, 0.1575, 0.4545, 0.1575, 0.5, 0.07873, 0.5909, 0.07873, 0.5455, 0.1575, 0.5909, 0.07873, 0.6364, 0.1575, 0.5455, 0.1575, 0.6818, 0.07873, 0.7273, 0.1575, 0.6364, 0.1575, 0.6818, 0.07873, 0.7727, 0.07873, 0.7273, 0.1575, 0.7727, 0.07873, 0.8182, 0.1575, 0.7273, 0.1575, 0.8636, 0.07873, 0.9091, 0.1575, 0.8182, 0.1575, 0.8636, 0.07873, 0.9545, 0.07873, 0.9091, 0.1575, 0.9545, 0.07873, 1.0, 0.1575, 0.9091, 0.1575, 0.3636, 0.1575, 0.4091, 0.07873, 0.4545, 0.1575, 0.3636, 0.1575, 0.3182, 0.07873, 0.4091, 0.07873, 0.3182, 0.07873, 0.3636, 0.0, 0.4091, 0.07873, 0.1364, 0.07873, 0.1818, 0.1575, 0.09091, 0.1575, 0.1364, 0.07873, 0.2273, 0.07873, 0.1818, 0.1575, 0.2273, 0.07873, 0.2727, 0.1575, 0.1818, 0.1575, 0.8387, 0.3505, 0.7976, 0.3505, 0.7976, 0.3505, 0.8387, 0.3505, 0.8387, 0.3505, 0.7976, 0.3505, 0.8182, 0.3149, 0.8182, 0.3149, 0.8387, 0.3505, 0.8387, 0.3505, 0.8182, 0.3149, 0.7976, 0.3505, 0.8182, 0.3149, 0.8182, 0.3149, 0.7976, 0.3505, 0.7976, 0.3505, 0.791, 0.362, 0.7976, 0.3505, 0.8454, 0.362, 0.791, 0.362, 0.7976, 0.3505, 0.8387, 0.3505, 0.8387, 0.3505, 0.8454, 0.362, 0.8387, 0.3505, 0.0, 0.0, 0.0, 0.0, 0.0, 0.0, 0.0, 0.0, 0.7941, 0.4306, 0.8423, 0.4306, 0.8182, 0.4724, 0.2654, 0.1617, 0.1903, 0.162, 0.1818, 0.1575, 0.2727, 0.1575, 0.2276, 0.2266, 0.2654, 0.1617, 0.2727, 0.1575, 0.2273, 0.2362, 0.1903, 0.162, 0.2276, 0.2266, 0.2273, 0.2362, 0.1818, 0.1575, 0.537, 0.162, 0.4619, 0.1617, 0.4545, 0.1575, 0.5455, 0.1575, 0.4619, 0.1617, 0.4997, 0.2266, 0.5, 0.2362, 0.4545, 0.1575, 0.4997, 0.2266, 0.537, 0.162, 0.5455, 0.1575, 0.5, 0.2362, 0.3636, 0.3042, 0.4013, 0.2401, 0.4091, 0.2362, 0.3636, 0.3149, 0.326, 0.2401, 0.3636, 0.3042, 0.3636, 0.3149, 0.3182, 0.2362, 0.4013, 0.2401, 0.326, 0.2401, 0.3182, 0.2362, 0.4091, 0.2362, 0.1903, 0.162, 0.2654, 0.1617, 0.2276, 0.2266, 0.2654, 0.1617, 0.2276, 0.2266, 0.2276, 0.2266, 0.2654, 0.1617, 0.1903, 0.162, 0.2654, 0.1617, 0.2654, 0.1617, 0.1903, 0.162, 0.4619, 0.1617, 0.537, 0.162, 0.4997, 0.2266, 0.4997, 0.2266, 0.4619, 0.1617, 0.4619, 0.1617, 0.4997, 0.2266, 0.4619, 0.1617, 0.537, 0.162, 0.537, 0.162, 0.4619, 0.1617, 0.326, 0.2401, 0.4013, 0.2401, 0.3636, 0.3042, 0.3636, 0.3042, 0.326, 0.2401, 0.326, 0.2401, 0.3636, 0.3042, 0.4013, 0.2401, 0.3636, 0.3042, 0.3636, 0.3042, 0.4013, 0.2401, 0.8182, 0.3149, 0.8184, 0.2362, 0.8636, 0.2362, 0.8184, 0.2362, 0.8182, 0.3149, 0.7727, 0.2362, 0.8636, 0.2362, 0.8184, 0.2362, 0.8182, 0.1575, 0.8182, 0.1575, 0.8184, 0.2362, 0.7727, 0.2362, 1.0, 0.5, 1.0, 1.0, 0.9722, 1.0, 0.9722, 0.5, 0.9722, 0.5, 0.9722, 1.0, 0.9444, 1.0, 0.9444, 0.5, 0.2222, 0.5525, 0.25, 0.5525, 0.25, 0.5525, 0.2222, 0.5525, 0.7222, 0.9475, 0.6944, 0.9475, 0.6944, 0.9475, 0.7222, 0.9475, 0.2658, 0.9475, 0.25, 0.9475, 0.25, 0.9475, 0.2658, 0.9475, 0.6944, 0.5525, 0.7222, 0.5525, 0.7222, 0.5525, 0.6944, 0.5525, 0.8333, 0.5, 0.8333, 1.0, 0.8056, 1.0, 0.8056, 0.5, 0.8056, 0.5, 0.8056, 1.0, 0.7778, 1.0, 0.7778, 0.5, 0.25, 0.5525, 0.2658, 0.5525, 0.2658, 0.5525, 0.25, 0.5525, 0.75, 0.9475, 0.7222, 0.9475, 0.7222, 0.9475, 0.75, 0.9475, 0.2658, 0.5525, 0.2658, 0.9475, 0.2658, 0.9475, 0.2658, 0.5525, 0.7222, 0.5525, 0.75, 0.5525, 0.75, 0.5525, 0.7222, 0.5525, 0.6667, 0.5, 0.6667, 1.0, 0.6389, 1.0, 0.6389, 0.5, 0.6389, 0.5, 0.6389, 1.0, 0.6111, 1.0, 0.6111, 0.5, 0.3453, 0.9475, 0.3453, 0.5525, 0.3453, 0.5525, 0.3453, 0.9475, 0.7658, 0.9475, 0.75, 0.9475, 0.75, 0.9475, 0.7658, 0.9475, 0.3611, 0.9475, 0.3453, 0.9475, 0.3453, 0.9475, 0.3611, 0.9475, 0.75, 0.5525, 0.7658, 0.5525, 0.7658, 0.5525, 0.75, 0.5525, 0.5, 0.5, 0.5, 1.0, 0.4722, 1.0, 0.4722, 0.5, 0.4722, 0.5, 0.4722, 1.0, 0.4444, 1.0, 0.4444, 0.5, 0.3453, 0.5525, 0.3611, 0.5525, 0.3611, 0.5525, 0.3453, 0.5525, 0.7658, 0.5525, 0.7658, 0.9475, 0.7658, 0.9475, 0.7658, 0.5525, 0.3889, 0.9475, 0.3611, 0.9475, 0.3611, 0.9475, 0.3889, 0.9475, 0.8453, 0.9475, 0.8453, 0.5525, 0.8453, 0.5525, 0.8453, 0.9475, 0.3333, 0.5, 0.3333, 1.0, 0.3056, 1.0, 0.3056, 0.5, 0.3056, 0.5, 0.3056, 1.0, 0.2778, 1.0, 0.2778, 0.5, 0.3611, 0.5525, 0.3889, 0.5525, 0.3889, 0.5525, 0.3611, 0.5525, 0.8611, 0.9475, 0.8453, 0.9475, 0.8453, 0.9475, 0.8611, 0.9475, 0.4167, 0.9475, 0.3889, 0.9475, 0.3889, 0.9475, 0.4167, 0.9475, 0.8453, 0.5525, 0.8611, 0.5525, 0.8611, 0.5525, 0.8453, 0.5525, 0.1667, 0.5, 0.1667, 1.0, 0.1389, 1.0, 0.1389, 0.5, 0.1389, 0.5, 0.1389, 1.0, 0.1111, 1.0, 0.1111, 0.5, 0.3889, 0.5525, 0.4167, 0.5525, 0.4167, 0.5525, 0.3889, 0.5525, 0.8889, 0.9475, 0.8611, 0.9475, 0.8611, 0.9475, 0.8889, 0.9475, 0.2329, 0.3468, 0.2164, 0.3423, 0.7164, 0.3423, 0.7329, 0.3468, 0.4325, 0.9475, 0.4167, 0.9475, 0.4167, 0.9475, 0.4325, 0.9475, 0.02778, 0.9475, 0.01199, 0.9475, 0.01199, 0.9475, 0.02778, 0.9475, 0.25, 0.3482, 0.2329, 0.3468, 0.7329, 0.3468, 0.75, 0.3482, 0.7671, 0.3468, 0.75, 0.3482, 0.75, 0.49, 0.7917, 0.4864, 0.25, 0.3482, 0.2671, 0.3468, 0.2917, 0.4864, 0.25, 0.49, 0.7836, 0.3423, 0.7671, 0.3468, 0.7917, 0.4864, 0.8321, 0.4755, 0.2671, 0.3468, 0.2836, 0.3423, 0.3321, 0.4755, 0.2917, 0.4864, 0.7991, 0.3351, 0.7836, 0.3423, 0.8321, 0.4755, 0.87, 0.4578, 0.2836, 0.3423, 0.2991, 0.3351, 0.37, 0.4578, 0.3321, 0.4755, 0.8132, 0.3253, 0.7991, 0.3351, 0.87, 0.4578, 0.9043, 0.4339, 0.2991, 0.3351, 0.3132, 0.3253, 0.4043, 0.4339, 0.37, 0.4578, 0.8253, 0.3132, 0.8132, 0.3253, 0.9043, 0.4339, 0.9339, 0.4043, 0.3132, 0.3253, 0.3253, 0.3132, 0.4339, 0.4043, 0.4043, 0.4339, 0.8351, 0.2991, 0.8253, 0.3132, 0.9339, 0.4043, 0.9578, 0.37, 0.3253, 0.3132, 0.3351, 0.2991, 0.4578, 0.37, 0.4339, 0.4043, 0.8423, 0.2836, 0.8351, 0.2991, 0.9578, 0.37, 0.9755, 0.3321, 0.3351, 0.2991, 0.3423, 0.2836, 0.4755, 0.3321, 0.4578, 0.37, 0.8468, 0.2671, 0.8423, 0.2836, 0.9755, 0.3321, 0.9864, 0.2917, 0.3423, 0.2836, 0.3468, 0.2671, 0.4864, 0.2917, 0.4755, 0.3321, 0.8482, 0.25, 0.8468, 0.2671, 0.9864, 0.2917, 0.99, 0.25, 0.3468, 0.2671, 0.3482, 0.25, 0.49, 0.25, 0.4864, 0.2917, 0.8468, 0.2329, 0.8482, 0.25, 0.99, 0.25, 0.9864, 0.2083, 0.3482, 0.25, 0.3468, 0.2329, 0.4864, 0.2083, 0.49, 0.25, 0.8423, 0.2164, 0.8468, 0.2329, 0.9864, 0.2083, 0.9755, 0.1679, 0.3468, 0.2329, 0.3423, 0.2164, 0.4755, 0.1679, 0.4864, 0.2083, 0.8351, 0.2009, 0.8423, 0.2164, 0.9755, 0.1679, 0.9578, 0.13, 0.3423, 0.2164, 0.3351, 0.2009, 0.4578, 0.13, 0.4755, 0.1679, 0.8253, 0.1868, 0.8351, 0.2009, 0.9578, 0.13, 0.9339, 0.09573, 0.3351, 0.2009, 0.3253, 0.1868, 0.4339, 0.09573, 0.4578, 0.13, 0.8132, 0.1747, 0.8253, 0.1868, 0.9339, 0.09573, 0.9043, 0.06615, 0.3253, 0.1868, 0.3132, 0.1747, 0.4043, 0.06615, 0.4339, 0.09573, 0.7991, 0.1649, 0.8132, 0.1747, 0.9043, 0.06615, 0.87, 0.04215, 0.3132, 0.1747, 0.2991, 0.1649, 0.37, 0.04215, 0.4043, 0.06615, 0.7836, 0.1577, 0.7991, 0.1649, 0.87, 0.04215, 0.8321, 0.02447, 0.2991, 0.1649, 0.2836, 0.1577, 0.3321, 0.02447, 0.37, 0.04215, 0.7671, 0.1532, 0.7836, 0.1577, 0.8321, 0.02447, 0.7917, 0.01365, 0.2836, 0.1577, 0.2671, 0.1532, 0.2917, 0.01365, 0.3321, 0.02447, 0.75, 0.1518, 0.7671, 0.1532, 0.7917, 0.01365, 0.75, 0.01, 0.2671, 0.1532, 0.25, 0.1518, 0.25, 0.01, 0.2917, 0.01365, 0.7329, 0.1532, 0.75, 0.1518, 0.75, 0.01, 0.7083, 0.01365, 0.25, 0.1518, 0.2329, 0.1532, 0.2083, 0.01365, 0.25, 0.01, 0.7164, 0.1577, 0.7329, 0.1532, 0.7083, 0.01365, 0.6679, 0.02447, 0.2329, 0.1532, 0.2164, 0.1577, 0.1679, 0.02447, 0.2083, 0.01365, 0.7009, 0.1649, 0.7164, 0.1577, 0.6679, 0.02447, 0.63, 0.04215, 0.2164, 0.1577, 0.2009, 0.1649, 0.13, 0.04215, 0.1679, 0.02447, 0.6868, 0.1747, 0.7009, 0.1649, 0.63, 0.04215, 0.5957, 0.06615, 0.2009, 0.1649, 0.1868, 0.1747, 0.09573, 0.06615, 0.13, 0.04215, 0.6747, 0.1868, 0.6868, 0.1747, 0.5957, 0.06615, 0.5661, 0.09573, 0.1868, 0.1747, 0.1747, 0.1868, 0.06615, 0.09573, 0.09573, 0.06615, 0.6649, 0.2009, 0.6747, 0.1868, 0.5661, 0.09573, 0.5422, 0.13, 0.1747, 0.1868, 0.1649, 0.2009, 0.04215, 0.13, 0.06615, 0.09573, 0.6577, 0.2164, 0.6649, 0.2009, 0.5422, 0.13, 0.5245, 0.1679, 0.1649, 0.2009, 0.1577, 0.2164, 0.02447, 0.1679, 0.04215, 0.13, 0.6532, 0.2329, 0.6577, 0.2164, 0.5245, 0.1679, 0.5136, 0.2083, 0.1577, 0.2164, 0.1532, 0.2329, 0.01365, 0.2083, 0.02447, 0.1679, 0.6518, 0.25, 0.6532, 0.2329, 0.5136, 0.2083, 0.51, 0.25, 0.1532, 0.2329, 0.1518, 0.25, 0.01, 0.25, 0.01365, 0.2083, 0.6532, 0.2671, 0.6518, 0.25, 0.51, 0.25, 0.5136, 0.2917, 0.1518, 0.25, 0.1532, 0.2671, 0.01365, 0.2917, 0.01, 0.25, 0.6577, 0.2836, 0.6532, 0.2671, 0.5136, 0.2917, 0.5245, 0.3321, 0.1532, 0.2671, 0.1577, 0.2836, 0.02447, 0.3321, 0.01365, 0.2917, 0.6649, 0.2991, 0.6577, 0.2836, 0.5245, 0.3321, 0.5422, 0.37, 0.1577, 0.2836, 0.1649, 0.2991, 0.04215, 0.37, 0.02447, 0.3321, 0.6747, 0.3132, 0.6649, 0.2991, 0.5422, 0.37, 0.5661, 0.4043, 0.1649, 0.2991, 0.1747, 0.3132, 0.06615, 0.4043, 0.04215, 0.37, 0.6868, 0.3253, 0.6747, 0.3132, 0.5661, 0.4043, 0.5957, 0.4339, 0.1747, 0.3132, 0.1868, 0.3253, 0.09573, 0.4339, 0.06615, 0.4043, 0.7009, 0.3351, 0.6868, 0.3253, 0.5957, 0.4339, 0.63, 0.4578, 0.1868, 0.3253, 0.2009, 0.3351, 0.13, 0.4578, 0.09573, 0.4339, 0.7164, 0.3423, 0.7009, 0.3351, 0.63, 0.4578, 0.6679, 0.4755, 0.2009, 0.3351, 0.2164, 0.3423, 0.1679, 0.4755, 0.13, 0.4578, 0.7329, 0.3468, 0.7164, 0.3423, 0.6679, 0.4755, 0.7083, 0.4864, 0.2164, 0.3423, 0.2329, 0.3468, 0.2083, 0.4864, 0.1679, 0.4755, 0.75, 0.3482, 0.7329, 0.3468, 0.7083, 0.4864, 0.75, 0.49, 0.2329, 0.3468, 0.25, 0.3482, 0.25, 0.49, 0.2083, 0.4864, 0.2164, 0.3423, 0.2009, 0.3351, 0.7009, 0.3351, 0.7164, 0.3423, 0.2009, 0.3351, 0.1868, 0.3253, 0.6868, 0.3253, 0.7009, 0.3351, 0.1868, 0.3253, 0.1747, 0.3132, 0.6747, 0.3132, 0.6868, 0.3253, 0.1747, 0.3132, 0.1649, 0.2991, 0.6649, 0.2991, 0.6747, 0.3132, 0.1649, 0.2991, 0.1577, 0.2836, 0.6577, 0.2836, 0.6649, 0.2991, 0.1577, 0.2836, 0.1532, 0.2671, 0.6532, 0.2671, 0.6577, 0.2836, 0.1532, 0.2671, 0.1518, 0.25, 0.6518, 0.25, 0.6532, 0.2671, 0.1518, 0.25, 0.1532, 0.2329, 0.6532, 0.2329, 0.6518, 0.25, 0.1532, 0.2329, 0.1577, 0.2164, 0.6577, 0.2164, 0.6532, 0.2329, 0.1577, 0.2164, 0.1649, 0.2009, 0.6649, 0.2009, 0.6577, 0.2164, 0.1649, 0.2009, 0.1747, 0.1868, 0.6747, 0.1868, 0.6649, 0.2009, 0.1747, 0.1868, 0.1868, 0.1747, 0.6868, 0.1747, 0.6747, 0.1868, 0.1868, 0.1747, 0.2009, 0.1649, 0.7009, 0.1649, 0.6868, 0.1747, 0.2009, 0.1649, 0.2164, 0.1577, 0.7164, 0.1577, 0.7009, 0.1649, 0.2164, 0.1577, 0.2329, 0.1532, 0.7329, 0.1532, 0.7164, 0.1577, 0.2329, 0.1532, 0.25, 0.1518, 0.75, 0.1518, 0.7329, 0.1532, 0.25, 0.1518, 0.2671, 0.1532, 0.7671, 0.1532, 0.75, 0.1518, 0.2671, 0.1532, 0.2836, 0.1577, 0.7836, 0.1577, 0.7671, 0.1532, 0.2836, 0.1577, 0.2991, 0.1649, 0.7991, 0.1649, 0.7836, 0.1577, 0.2991, 0.1649, 0.3132, 0.1747, 0.8132, 0.1747, 0.7991, 0.1649, 0.3132, 0.1747, 0.3253, 0.1868, 0.8253, 0.1868, 0.8132, 0.1747, 0.3253, 0.1868, 0.3351, 0.2009, 0.8351, 0.2009, 0.8253, 0.1868, 0.3351, 0.2009, 0.3423, 0.2164, 0.8423, 0.2164, 0.8351, 0.2009, 0.3423, 0.2164, 0.3468, 0.2329, 0.8468, 0.2329, 0.8423, 0.2164, 0.3468, 0.2329, 0.3482, 0.25, 0.8482, 0.25, 0.8468, 0.2329, 0.3482, 0.25, 0.3468, 0.2671, 0.8468, 0.2671, 0.8482, 0.25, 0.3468, 0.2671, 0.3423, 0.2836, 0.8423, 0.2836, 0.8468, 0.2671, 0.3423, 0.2836, 0.3351, 0.2991, 0.8351, 0.2991, 0.8423, 0.2836, 0.3351, 0.2991, 0.3253, 0.3132, 0.8253, 0.3132, 0.8351, 0.2991, 0.3253, 0.3132, 0.3132, 0.3253, 0.8132, 0.3253, 0.8253, 0.3132, 0.3132, 0.3253, 0.2991, 0.3351, 0.7991, 0.3351, 0.8132, 0.3253, 0.2991, 0.3351, 0.2836, 0.3423, 0.7836, 0.3423, 0.7991, 0.3351, 0.2836, 0.3423, 0.2671, 0.3468, 0.7671, 0.3468, 0.7836, 0.3423, 0.2671, 0.3468, 0.25, 0.3482, 0.75, 0.3482, 0.7671, 0.3468, 0.01199, 0.5525, 0.01199, 0.9475, -3.316e-07, 1.0, -3.316e-07, 0.5, 0.9325, 0.9475, 0.9325, 0.5525, 0.9444, 0.5, 0.9444, 1.0, 0.9325, 0.5525, 0.9167, 0.5525, 0.9167, 0.5, 0.9444, 0.5, 0.9167, 0.9475, 0.9325, 0.9475, 0.9444, 1.0, 0.9167, 1.0, 0.9167, 0.5525, 0.8889, 0.5525, 0.8889, 0.5, 0.9167, 0.5, 0.8889, 0.9475, 0.9167, 0.9475, 0.9167, 1.0, 0.8889, 1.0, 0.8889, 0.5525, 0.8611, 0.5525, 0.8611, 0.5, 0.8889, 0.5, 0.8611, 0.9475, 0.8889, 0.9475, 0.8889, 1.0, 0.8611, 1.0, 0.8611, 0.5525, 0.8453, 0.5525, 0.8333, 0.5, 0.8611, 0.5, 0.8453, 0.9475, 0.8611, 0.9475, 0.8611, 1.0, 0.8333, 1.0, 0.8453, 0.5525, 0.8453, 0.9475, 0.8333, 1.0, 0.8333, 0.5, 0.7658, 0.9475, 0.7658, 0.5525, 0.7778, 0.5, 0.7778, 1.0, 0.7658, 0.5525, 0.75, 0.5525, 0.75, 0.5, 0.7778, 0.5, 0.75, 0.9475, 0.7658, 0.9475, 0.7778, 1.0, 0.75, 1.0, 0.75, 0.5525, 0.7222, 0.5525, 0.7222, 0.5, 0.75, 0.5, 0.7222, 0.9475, 0.75, 0.9475, 0.75, 1.0, 0.7222, 1.0, 0.7222, 0.5525, 0.6944, 0.5525, 0.6944, 0.5, 0.7222, 0.5, 0.6944, 0.9475, 0.7222, 0.9475, 0.7222, 1.0, 0.6944, 1.0, 0.6944, 0.5525, 0.6787, 0.5525, 0.6667, 0.5, 0.6944, 0.5, 0.6787, 0.9475, 0.6944, 0.9475, 0.6944, 1.0, 0.6667, 1.0, 0.6787, 0.5525, 0.6787, 0.9475, 0.6667, 1.0, 0.6667, 0.5, 0.5991, 0.9475, 0.5991, 0.5525, 0.6111, 0.5, 0.6111, 1.0, 0.5991, 0.5525, 0.5833, 0.5525, 0.5833, 0.5, 0.6111, 0.5, 0.5833, 0.9475, 0.5991, 0.9475, 0.6111, 1.0, 0.5833, 1.0, 0.5833, 0.5525, 0.5556, 0.5525, 0.5556, 0.5, 0.5833, 0.5, 0.5556, 0.9475, 0.5833, 0.9475, 0.5833, 1.0, 0.5556, 1.0, 0.5556, 0.5525, 0.5278, 0.5525, 0.5278, 0.5, 0.5556, 0.5, 0.5278, 0.9475, 0.5556, 0.9475, 0.5556, 1.0, 0.5278, 1.0, 0.5278, 0.5525, 0.512, 0.5525, 0.5, 0.5, 0.5278, 0.5, 0.512, 0.9475, 0.5278, 0.9475, 0.5278, 1.0, 0.5, 1.0, 0.512, 0.5525, 0.512, 0.9475, 0.5, 1.0, 0.5, 0.5, 0.4325, 0.9475, 0.4325, 0.5525, 0.4444, 0.5, 0.4444, 1.0, 0.4325, 0.5525, 0.4167, 0.5525, 0.4167, 0.5, 0.4444, 0.5, 0.4167, 0.9475, 0.4325, 0.9475, 0.4444, 1.0, 0.4167, 1.0, 0.4167, 0.5525, 0.3889, 0.5525, 0.3889, 0.5, 0.4167, 0.5, 0.3889, 0.9475, 0.4167, 0.9475, 0.4167, 1.0, 0.3889, 1.0, 0.3889, 0.5525, 0.3611, 0.5525, 0.3611, 0.5, 0.3889, 0.5, 0.3611, 0.9475, 0.3889, 0.9475, 0.3889, 1.0, 0.3611, 1.0, 0.3611, 0.5525, 0.3453, 0.5525, 0.3333, 0.5, 0.3611, 0.5, 0.3453, 0.9475, 0.3611, 0.9475, 0.3611, 1.0, 0.3333, 1.0, 0.3453, 0.5525, 0.3453, 0.9475, 0.3333, 1.0, 0.3333, 0.5, 0.2658, 0.9475, 0.2658, 0.5525, 0.2778, 0.5, 0.2778, 1.0, 0.2658, 0.5525, 0.25, 0.5525, 0.25, 0.5, 0.2778, 0.5, 0.25, 0.9475, 0.2658, 0.9475, 0.2778, 1.0, 0.25, 1.0, 0.25, 0.5525, 0.2222, 0.5525, 0.2222, 0.5, 0.25, 0.5, 0.2222, 0.9475, 0.25, 0.9475, 0.25, 1.0, 0.2222, 1.0, 0.2222, 0.5525, 0.1944, 0.5525, 0.1944, 0.5, 0.2222, 0.5, 0.1944, 0.9475, 0.2222, 0.9475, 0.2222, 1.0, 0.1944, 1.0, 0.1944, 0.5525, 0.1787, 0.5525, 0.1667, 0.5, 0.1944, 0.5, 0.1787, 0.9475, 0.1944, 0.9475, 0.1944, 1.0, 0.1667, 1.0, 0.1787, 0.5525, 0.1787, 0.9475, 0.1667, 1.0, 0.1667, 0.5, 0.09912, 0.9475, 0.09912, 0.5525, 0.1111, 0.5, 0.1111, 1.0, 0.09912, 0.5525, 0.08333, 0.5525, 0.08333, 0.5, 0.1111, 0.5, 0.08333, 0.9475, 0.09912, 0.9475, 0.1111, 1.0, 0.08333, 1.0, 0.08333, 0.5525, 0.05556, 0.5525, 0.05556, 0.5, 0.08333, 0.5, 0.05556, 0.9475, 0.08333, 0.9475, 0.08333, 1.0, 0.05556, 1.0, 0.05556, 0.5525, 0.02778, 0.5525, 0.02778, 0.5, 0.05556, 0.5, 0.02778, 0.9475, 0.05556, 0.9475, 0.05556, 1.0, 0.02778, 1.0, 0.02778, 0.5525, 0.01199, 0.5525, -3.316e-07, 0.5, 0.02778, 0.5, 0.01199, 0.9475, 0.02778, 0.9475, 0.02778, 1.0, -3.316e-07, 1.0, 0.7658, 0.9475, 0.75, 0.9475, 0.75, 0.9475, 0.7658, 0.9475, 0.3611, 0.9475, 0.3453, 0.9475, 0.3453, 0.9475, 0.3611, 0.9475, 0.75, 0.5525, 0.7658, 0.5525, 0.7658, 0.5525, 0.75, 0.5525, 0.3453, 0.5525, 0.3611, 0.5525, 0.3611, 0.5525, 0.3453, 0.5525, 0.7658, 0.5525, 0.7658, 0.9475, 0.7658, 0.9475, 0.7658, 0.5525, 0.3889, 0.9475, 0.3611, 0.9475, 0.3611, 0.9475, 0.3889, 0.9475, 0.8453, 0.9475, 0.8453, 0.5525, 0.8453, 0.5525, 0.8453, 0.9475, 0.3611, 0.5525, 0.3889, 0.5525, 0.3889, 0.5525, 0.3611, 0.5525, 0.8611, 0.9475, 0.8453, 0.9475, 0.8453, 0.9475, 0.8611, 0.9475, 0.4167, 0.9475, 0.3889, 0.9475, 0.3889, 0.9475, 0.4167, 0.9475, 0.8453, 0.5525, 0.8611, 0.5525, 0.8611, 0.5525, 0.8453, 0.5525, 0.3889, 0.5525, 0.4167, 0.5525, 0.4167, 0.5525, 0.3889, 0.5525, 0.8889, 0.9475, 0.8611, 0.9475, 0.8611, 0.9475, 0.8889, 0.9475, 0.4325, 0.9475, 0.4167, 0.9475, 0.4167, 0.9475, 0.4325, 0.9475, 0.02778, 0.9475, 0.01199, 0.9475, 0.01199, 0.9475, 0.02778, 0.9475, 0.8611, 0.5525, 0.8889, 0.5525, 0.8889, 0.5525, 0.8611, 0.5525, 0.4167, 0.5525, 0.4325, 0.5525, 0.4325, 0.5525, 0.4167, 0.5525, 0.01199, 0.5525, 0.02778, 0.5525, 0.02778, 0.5525, 0.01199, 0.5525, 0.9167, 0.9475, 0.8889, 0.9475, 0.8889, 0.9475, 0.9167, 0.9475, 0.4325, 0.5525, 0.4325, 0.9475, 0.4325, 0.9475, 0.4325, 0.5525, 0.05556, 0.9475, 0.02778, 0.9475, 0.02778, 0.9475, 0.05556, 0.9475, 0.8889, 0.5525, 0.9167, 0.5525, 0.9167, 0.5525, 0.8889, 0.5525, 0.512, 0.9475, 0.512, 0.5525, 0.512, 0.5525, 0.512, 0.9475, 0.02778, 0.5525, 0.05556, 0.5525, 0.05556, 0.5525, 0.02778, 0.5525, 0.6787, 0.5525, 0.6944, 0.5525, 0.6944, 0.5525, 0.6787, 0.5525, 0.25, 0.9475, 0.2222, 0.9475, 0.2222, 0.9475, 0.25, 0.9475, 0.6944, 0.9475, 0.6787, 0.9475, 0.6787, 0.9475, 0.6944, 0.9475, 0.1944, 0.5525, 0.2222, 0.5525, 0.2222, 0.5525, 0.1944, 0.5525, 0.6787, 0.9475, 0.6787, 0.5525, 0.6787, 0.5525, 0.6787, 0.9475, 0.2222, 0.9475, 0.1944, 0.9475, 0.1944, 0.9475, 0.2222, 0.9475, 0.5991, 0.5525, 0.5991, 0.9475, 0.5991, 0.9475, 0.5991, 0.5525, 0.1787, 0.5525, 0.1944, 0.5525, 0.1944, 0.5525, 0.1787, 0.5525, 0.5833, 0.5525, 0.5991, 0.5525, 0.5991, 0.5525, 0.5833, 0.5525, 0.1944, 0.9475, 0.1787, 0.9475, 0.1787, 0.9475, 0.1944, 0.9475, 0.5991, 0.9475, 0.5833, 0.9475, 0.5833, 0.9475, 0.5991, 0.9475, 0.1787, 0.9475, 0.1787, 0.5525, 0.1787, 0.5525, 0.1787, 0.9475, 0.5556, 0.5525, 0.5833, 0.5525, 0.5833, 0.5525, 0.5556, 0.5525, 0.09912, 0.5525, 0.09912, 0.9475, 0.09912, 0.9475, 0.09912, 0.5525, 0.5833, 0.9475, 0.5556, 0.9475, 0.5556, 0.9475, 0.5833, 0.9475, 0.08333, 0.5525, 0.09912, 0.5525, 0.09912, 0.5525, 0.08333, 0.5525, 0.5278, 0.5525, 0.5556, 0.5525, 0.5556, 0.5525, 0.5278, 0.5525, 0.01199, 0.9475, 0.01199, 0.5525, 0.01199, 0.5525, 0.01199, 0.9475, 0.09912, 0.9475, 0.08333, 0.9475, 0.08333, 0.9475, 0.09912, 0.9475, 0.5556, 0.9475, 0.5278, 0.9475, 0.5278, 0.9475, 0.5556, 0.9475, 0.9325, 0.5525, 0.9325, 0.9475, 0.9325, 0.9475, 0.9325, 0.5525, 0.05556, 0.5525, 0.08333, 0.5525, 0.08333, 0.5525, 0.05556, 0.5525, 0.512, 0.5525, 0.5278, 0.5525, 0.5278, 0.5525, 0.512, 0.5525, 0.9167, 0.5525, 0.9325, 0.5525, 0.9325, 0.5525, 0.9167, 0.5525, 0.08333, 0.9475, 0.05556, 0.9475, 0.05556, 0.9475, 0.08333, 0.9475, 0.5278, 0.9475, 0.512, 0.9475, 0.512, 0.9475, 0.5278, 0.9475, 0.9325, 0.9475, 0.9167, 0.9475, 0.9167, 0.9475, 0.9325, 0.9475, 0.02778, 0.5525, 0.05556, 0.5525, 0.05556, 0.5525, 0.02778, 0.5525, 0.512, 0.9475, 0.512, 0.5525, 0.512, 0.5525, 0.512, 0.9475, 0.8889, 0.5525, 0.9167, 0.5525, 0.9167, 0.5525, 0.8889, 0.5525, 0.05556, 0.9475, 0.02778, 0.9475, 0.02778, 0.9475, 0.05556, 0.9475, 0.4325, 0.5525, 0.4325, 0.9475, 0.4325, 0.9475, 0.4325, 0.5525, 0.9167, 0.9475, 0.8889, 0.9475, 0.8889, 0.9475, 0.9167, 0.9475, 0.01199, 0.5525, 0.02778, 0.5525, 0.02778, 0.5525, 0.01199, 0.5525, 0.4167, 0.5525, 0.4325, 0.5525, 0.4325, 0.5525, 0.4167, 0.5525, 0.8611, 0.5525, 0.8889, 0.5525, 0.8889, 0.5525, 0.8611, 0.5525, 0.5278, 0.5525, 0.5556, 0.5525, 0.5556, 0.5525, 0.5278, 0.5525, 0.08333, 0.5525, 0.09912, 0.5525, 0.09912, 0.5525, 0.08333, 0.5525, 0.5833, 0.9475, 0.5556, 0.9475, 0.5556, 0.9475, 0.5833, 0.9475, 0.09912, 0.5525, 0.09912, 0.9475, 0.09912, 0.9475, 0.09912, 0.5525, 0.5556, 0.5525, 0.5833, 0.5525, 0.5833, 0.5525, 0.5556, 0.5525, 0.1787, 0.9475, 0.1787, 0.5525, 0.1787, 0.5525, 0.1787, 0.9475, 0.5991, 0.9475, 0.5833, 0.9475, 0.5833, 0.9475, 0.5991, 0.9475, 0.1944, 0.9475, 0.1787, 0.9475, 0.1787, 0.9475, 0.1944, 0.9475, 0.5833, 0.5525, 0.5991, 0.5525, 0.5991, 0.5525, 0.5833, 0.5525, 0.1787, 0.5525, 0.1944, 0.5525, 0.1944, 0.5525, 0.1787, 0.5525, 0.5991, 0.5525, 0.5991, 0.9475, 0.5991, 0.9475, 0.5991, 0.5525, 0.2222, 0.9475, 0.1944, 0.9475, 0.1944, 0.9475, 0.2222, 0.9475, 0.6787, 0.9475, 0.6787, 0.5525, 0.6787, 0.5525, 0.6787, 0.9475, 0.1944, 0.5525, 0.2222, 0.5525, 0.2222, 0.5525, 0.1944, 0.5525, 0.6944, 0.9475, 0.6787, 0.9475, 0.6787, 0.9475, 0.6944, 0.9475, 0.25, 0.9475, 0.2222, 0.9475, 0.2222, 0.9475, 0.25, 0.9475, 0.6787, 0.5525, 0.6944, 0.5525, 0.6944, 0.5525, 0.6787, 0.5525, 0.2222, 0.5525, 0.25, 0.5525, 0.25, 0.5525, 0.2222, 0.5525, 0.7222, 0.9475, 0.6944, 0.9475, 0.6944, 0.9475, 0.7222, 0.9475, 0.2658, 0.9475, 0.25, 0.9475, 0.25, 0.9475, 0.2658, 0.9475, 0.6944, 0.5525, 0.7222, 0.5525, 0.7222, 0.5525, 0.6944, 0.5525, 0.25, 0.5525, 0.2658, 0.5525, 0.2658, 0.5525, 0.25, 0.5525, 0.75, 0.9475, 0.7222, 0.9475, 0.7222, 0.9475, 0.75, 0.9475, 0.2658, 0.5525, 0.2658, 0.9475, 0.2658, 0.9475, 0.2658, 0.5525, 0.3453, 0.9475, 0.3453, 0.5525, 0.3453, 0.5525, 0.3453, 0.9475, 0.7222, 0.5525, 0.75, 0.5525, 0.75, 0.5525, 0.7222, 0.5525, 0.2658, 0.5525, 0.2658, 0.9475, 0.2658, 0.9475, 0.2658, 0.5525, 0.75, 0.9475, 0.7222, 0.9475, 0.7222, 0.9475, 0.75, 0.9475, 0.25, 0.5525, 0.2658, 0.5525, 0.2658, 0.5525, 0.25, 0.5525, 0.6944, 0.5525, 0.7222, 0.5525, 0.7222, 0.5525, 0.6944, 0.5525, 0.2658, 0.9475, 0.25, 0.9475, 0.25, 0.9475, 0.2658, 0.9475, 0.7222, 0.9475, 0.6944, 0.9475, 0.6944, 0.9475, 0.7222, 0.9475, 0.2222, 0.5525, 0.25, 0.5525, 0.25, 0.5525, 0.2222, 0.5525, 0.6787, 0.5525, 0.6944, 0.5525, 0.6944, 0.5525, 0.6787, 0.5525, 0.25, 0.9475, 0.2222, 0.9475, 0.2222, 0.9475, 0.25, 0.9475, 0.6944, 0.9475, 0.6787, 0.9475, 0.6787, 0.9475, 0.6944, 0.9475, 0.1944, 0.5525, 0.2222, 0.5525, 0.2222, 0.5525, 0.1944, 0.5525, 0.6787, 0.9475, 0.6787, 0.5525, 0.6787, 0.5525, 0.6787, 0.9475, 0.2222, 0.9475, 0.1944, 0.9475, 0.1944, 0.9475, 0.2222, 0.9475, 0.5991, 0.5525, 0.5991, 0.9475, 0.5991, 0.9475, 0.5991, 0.5525, 0.1787, 0.5525, 0.1944, 0.5525, 0.1944, 0.5525, 0.1787, 0.5525, 0.5833, 0.5525, 0.5991, 0.5525, 0.5991, 0.5525, 0.5833, 0.5525, 0.1944, 0.9475, 0.1787, 0.9475, 0.1787, 0.9475, 0.1944, 0.9475, 0.5991, 0.9475, 0.5833, 0.9475, 0.5833, 0.9475, 0.5991, 0.9475, 0.1787, 0.9475, 0.1787, 0.5525, 0.1787, 0.5525, 0.1787, 0.9475, 0.5556, 0.5525, 0.5833, 0.5525, 0.5833, 0.5525, 0.5556, 0.5525, 0.09912, 0.5525, 0.09912, 0.9475, 0.09912, 0.9475, 0.09912, 0.5525, 0.5833, 0.9475, 0.5556, 0.9475, 0.5556, 0.9475, 0.5833, 0.9475, 0.08333, 0.5525, 0.09912, 0.5525, 0.09912, 0.5525, 0.08333, 0.5525, 0.5278, 0.5525, 0.5556, 0.5525, 0.5556, 0.5525, 0.5278, 0.5525, 0.01199, 0.9475, 0.01199, 0.5525, 0.01199, 0.5525, 0.01199, 0.9475, 0.09912, 0.9475, 0.08333, 0.9475, 0.08333, 0.9475, 0.09912, 0.9475, 0.5556, 0.9475, 0.5278, 0.9475, 0.5278, 0.9475, 0.5556, 0.9475, 0.9325, 0.5525, 0.9325, 0.9475, 0.9325, 0.9475, 0.9325, 0.5525, 0.05556, 0.5525, 0.08333, 0.5525, 0.08333, 0.5525, 0.05556, 0.5525, 0.512, 0.5525, 0.5278, 0.5525, 0.5278, 0.5525, 0.512, 0.5525, 0.9167, 0.5525, 0.9325, 0.5525, 0.9325, 0.5525, 0.9167, 0.5525, 0.08333, 0.9475, 0.05556, 0.9475, 0.05556, 0.9475, 0.08333, 0.9475, 0.5278, 0.9475, 0.512, 0.9475, 0.512, 0.9475, 0.5278, 0.9475, 0.9325, 0.9475, 0.9167, 0.9475, 0.9167, 0.9475, 0.9325, 0.9475, 0.9325, 0.5525, 0.9325, 0.9475, 0.9167, 0.9475, 0.9167, 0.5525, 0.9167, 0.5525, 0.9167, 0.9475, 0.8889, 0.9475, 0.8889, 0.5525, 0.8889, 0.5525, 0.8889, 0.9475, 0.8611, 0.9475, 0.8611, 0.5525, 0.8611, 0.5525, 0.8611, 0.9475, 0.8453, 0.9475, 0.8453, 0.5525, 0.7658, 0.5525, 0.7658, 0.9475, 0.75, 0.9475, 0.75, 0.5525, 0.75, 0.5525, 0.75, 0.9475, 0.7222, 0.9475, 0.7222, 0.5525, 0.7222, 0.5525, 0.7222, 0.9475, 0.6944, 0.9475, 0.6944, 0.5525, 0.6944, 0.5525, 0.6944, 0.9475, 0.6787, 0.9475, 0.6787, 0.5525, 0.5991, 0.5525, 0.5991, 0.9475, 0.5833, 0.9475, 0.5833, 0.5525, 0.5833, 0.5525, 0.5833, 0.9475, 0.5556, 0.9475, 0.5556, 0.5525, 0.5556, 0.5525, 0.5556, 0.9475, 0.5278, 0.9475, 0.5278, 0.5525, 0.5278, 0.5525, 0.5278, 0.9475, 0.512, 0.9475, 0.512, 0.5525, 0.4325, 0.5525, 0.4325, 0.9475, 0.4167, 0.9475, 0.4167, 0.5525, 0.4167, 0.5525, 0.4167, 0.9475, 0.3889, 0.9475, 0.3889, 0.5525, 0.3889, 0.5525, 0.3889, 0.9475, 0.3611, 0.9475, 0.3611, 0.5525, 0.3611, 0.5525, 0.3611, 0.9475, 0.3453, 0.9475, 0.3453, 0.5525, 0.2658, 0.5525, 0.2658, 0.9475, 0.25, 0.9475, 0.25, 0.5525, 0.25, 0.5525, 0.25, 0.9475, 0.2222, 0.9475, 0.2222, 0.5525, 0.2222, 0.5525, 0.2222, 0.9475, 0.1944, 0.9475, 0.1944, 0.5525, 0.1944, 0.5525, 0.1944, 0.9475, 0.1787, 0.9475, 0.1787, 0.5525, 0.09912, 0.5525, 0.09912, 0.9475, 0.08333, 0.9475, 0.08333, 0.5525, 0.08333, 0.5525, 0.08333, 0.9475, 0.05556, 0.9475, 0.05556, 0.5525, 0.05556, 0.5525, 0.05556, 0.9475, 0.02778, 0.9475, 0.02778, 0.5525, 0.02778, 0.5525, 0.02778, 0.9475, 0.01199, 0.9475, 0.01199, 0.5525, 0.01199, 0.9475, 0.01199, 0.5525, 0.01199, 0.5525, 0.01199, 0.9475, 0.09912, 0.9475, 0.08333, 0.9475, 0.08333, 0.9475, 0.09912, 0.9475, 0.5556, 0.9475, 0.5278, 0.9475, 0.5278, 0.9475, 0.5556, 0.9475, 0.9325, 0.5525, 0.9325, 0.9475, 0.9325, 0.9475, 0.9325, 0.5525, 0.05556, 0.5525, 0.08333, 0.5525, 0.08333, 0.5525, 0.05556, 0.5525, 0.512, 0.5525, 0.5278, 0.5525, 0.5278, 0.5525, 0.512, 0.5525, 0.9167, 0.5525, 0.9325, 0.5525, 0.9325, 0.5525, 0.9167, 0.5525, 0.08333, 0.9475, 0.05556, 0.9475, 0.05556, 0.9475, 0.08333, 0.9475, 0.5278, 0.9475, 0.512, 0.9475, 0.512, 0.9475, 0.5278, 0.9475, 0.9325, 0.9475, 0.9167, 0.9475, 0.9167, 0.9475, 0.9325, 0.9475, 0.02778, 0.5525, 0.05556, 0.5525, 0.05556, 0.5525, 0.02778, 0.5525, 0.512, 0.9475, 0.512, 0.5525, 0.512, 0.5525, 0.512, 0.9475, 0.8889, 0.5525, 0.9167, 0.5525, 0.9167, 0.5525, 0.8889, 0.5525, 0.05556, 0.9475, 0.02778, 0.9475, 0.02778, 0.9475, 0.05556, 0.9475, 0.4325, 0.5525, 0.4325, 0.9475, 0.4325, 0.9475, 0.4325, 0.5525, 0.9167, 0.9475, 0.8889, 0.9475, 0.8889, 0.9475, 0.9167, 0.9475, 0.01199, 0.5525, 0.02778, 0.5525, 0.02778, 0.5525, 0.01199, 0.5525, 0.4167, 0.5525, 0.4325, 0.5525, 0.4325, 0.5525, 0.4167, 0.5525, 0.8611, 0.5525, 0.8889, 0.5525, 0.8889, 0.5525, 0.8611, 0.5525, 0.02778, 0.9475, 0.01199, 0.9475, 0.01199, 0.9475, 0.02778, 0.9475, 0.4325, 0.9475, 0.4167, 0.9475, 0.4167, 0.9475, 0.4325, 0.9475, 0.8889, 0.9475, 0.8611, 0.9475, 0.8611, 0.9475, 0.8889, 0.9475, 0.3889, 0.5525, 0.4167, 0.5525, 0.4167, 0.5525, 0.3889, 0.5525, 0.8453, 0.5525, 0.8611, 0.5525, 0.8611, 0.5525, 0.8453, 0.5525, 0.4167, 0.9475, 0.3889, 0.9475, 0.3889, 0.9475, 0.4167, 0.9475, 0.8611, 0.9475, 0.8453, 0.9475, 0.8453, 0.9475, 0.8611, 0.9475, 0.3611, 0.5525, 0.3889, 0.5525, 0.3889, 0.5525, 0.3611, 0.5525, 0.8453, 0.9475, 0.8453, 0.5525, 0.8453, 0.5525, 0.8453, 0.9475, 0.3889, 0.9475, 0.3611, 0.9475, 0.3611, 0.9475, 0.3889, 0.9475, 0.7658, 0.5525, 0.7658, 0.9475, 0.7658, 0.9475, 0.7658, 0.5525, 0.3453, 0.5525, 0.3611, 0.5525, 0.3611, 0.5525, 0.3453, 0.5525, 0.75, 0.5525, 0.7658, 0.5525, 0.7658, 0.5525, 0.75, 0.5525, 0.3611, 0.9475, 0.3453, 0.9475, 0.3453, 0.9475, 0.3611, 0.9475, 0.7658, 0.9475, 0.75, 0.9475, 0.75, 0.9475, 0.7658, 0.9475, 0.3453, 0.9475, 0.3453, 0.5525, 0.3453, 0.5525, 0.3453, 0.9475, 0.7222, 0.5525, 0.75, 0.5525, 0.75, 0.5525, 0.7222, 0.5525])
me_icosphere.update()
arm_armature = bpy.data.armatures.new('Armature')  # bones are not reproduced

# ---- objects
ob_light = bpy.data.objects.new('Light', light_light)
ob_camera = bpy.data.objects.new('Camera', cam_camera)
ob_ref = bpy.data.objects.new('ref', None)
ob_icosphere = bpy.data.objects.new('Icosphere', me_icosphere)
ob_armature = bpy.data.objects.new('Armature', arm_armature)

# ---- transforms, parenting, visibility, modifiers, constraints
ob_light.location = (4.076, 1.005, 5.904)
ob_light.rotation_euler = (0.6503, 0.05522, 1.866)
ob_light.lock_rotations_4d = False
ob_light.empty_display_type = 'ARROWS'
ob_light.color = (0.0, 0.0, 0.0, 0.0)
ob_light.lineart.crease_threshold = 0.0
ob_camera.parent = ob_armature
ob_camera.location = (7.359, -6.926, 4.958)
ob_camera.rotation_euler = (1.109, 0.0, 0.8149)
ob_camera.lock_rotations_4d = False
ob_camera.empty_display_type = 'ARROWS'
ob_camera.color = (0.0, 0.0, 0.0, 0.0)
ob_camera.display_type = 'WIRE'
ob_camera.lineart.crease_threshold = 0.0
ob_ref.location = (0.0, 0.0, 0.0)
ob_ref.rotation_euler = (-1.571, 3.145, 0.0)
ob_ref.empty_display_type = 'IMAGE'
ob_ref.empty_display_size = 5.0
ob_icosphere.parent = ob_armature
ob_icosphere.location = (0.0, 0.0, 0.0)
_vg = ob_icosphere.vertex_groups.new(name='head')
for _i, _w in zip([0, 1, 2, 4, 5, 6, 9, 10, 11, 12, 13, 14, 15, 16, 17, 18, 19, 20, 21, 22, 23, 24, 25, 30, 31, 32, 33, 35, 36, 37, 38, 39, 40, 41, 42, 43, 44, 46, 47, 48, 49, 50, 51, 52, 53, 54, 55, 56, 57, 58, 59, 60, 61, 62, 63, 64, 65, 66, 67, 68], [0.9842, 0.9846, 0.9305, 0.9471, 0.9931, 0.9762, 0.9991, 0.9962, 0.9914, 0.9824, 0.9867, 0.9709, 0.9918, 0.9904, 0.6861, 0.001683, 0.9896, 0.004947, 0.985, 0.9858, 0.9964, 0.9876, 0.9844, 0.997, 1.016, 0.9903, 0.9182, 0.9864, 0.9991, 0.9679, 0.9947, 0.5064, 0.793, 0.9931, 0.09132, 0.2768, 0.1506, 0.0577, 0.4139, 0.194, 0.84, 0.8868, 0.9856, 0.9706, 0.9853, 0.9847, 0.9934, 0.9982, 0.9971, 0.9971, 0.9856, 0.9839, 0.9678, 0.9842, 0.9831, 0.993, 0.9965, 0.9958, 0.9961, 0.9842]): _vg.add([_i], _w, 'REPLACE')
_vg = ob_icosphere.vertex_groups.new(name='tail')
for _i, _w in zip([2, 3, 4, 6, 7, 8, 14, 17, 18, 20, 24, 26, 27, 28, 29, 33, 34, 35, 37, 39, 40, 42, 43, 44, 45, 46, 47, 48, 49, 50, 52, 61, 69, 70, 71, 72, 73, 74, 75, 76, 77, 78, 79, 80, 81, 82, 83, 84, 85, 86, 87, 88, 89, 90, 91, 92, 93, 94, 95, 96, 97, 98, 99, 100, 101, 102, 103, 104, 105, 106, 107, 108, 109, 110, 111, 112, 113, 114, 115, 116, 117, 118, 119, 120, 121, 122, 123, 124, 125, 126, 127, 128, 129, 130, 131, 132, 133, 134, 135, 136, 137, 138, 139, 140, 141, 142, 143, 144, 145, 146, 147, 148, 149, 150, 151, 152, 153, 154, 155, 156, 157, 158, 159, 160, 161, 162, 163, 164, 165, 166, 167, 168, 169, 170, 171, 172, 173, 174, 175, 176, 177, 178, 179, 180, 181, 182, 183, 184, 185, 186, 187, 188, 189, 190, 191, 192, 193, 194, 195, 196, 197, 198, 199, 200, 201, 202, 203, 204, 205, 206, 207, 208, 209, 210, 211, 212, 213, 214, 215, 216, 217, 218, 219, 220, 221, 222, 223, 224, 225, 226, 227, 228, 229, 230, 231, 232, 233, 234, 235, 236, 237, 238, 239, 240, 241, 242, 243, 244, 245, 246, 247, 248, 249, 250, 251, 252, 253, 254, 255, 256, 257, 258, 259, 260, 261, 262, 263, 264, 265, 266, 267, 268, 269, 270, 271, 272, 273, 274, 275, 276, 277, 278, 279, 280, 281, 282, 283, 284, 285, 286, 287, 288, 289, 290, 291, 292, 293, 294, 295, 296, 297, 298, 299, 300, 301, 302, 303, 304, 305, 306, 307, 308, 309, 310, 311, 312, 313, 314, 315, 316, 317, 318, 319, 320, 321, 322, 323, 324, 325, 326, 327, 328, 329, 330, 331, 332, 333, 334, 335, 336, 337, 338, 339, 340, 341, 342, 343, 344, 345, 346, 347, 348, 349, 350, 351, 352, 353, 354, 355, 356, 357, 358, 359, 360, 361, 362, 363, 364, 365, 366, 367, 368, 369, 370, 371, 372, 373, 374, 375, 376, 377, 378, 379, 380, 381, 382, 383, 384, 385, 386, 387, 388, 389, 390, 391, 392, 393, 394, 395, 396, 397, 398, 399, 400, 401, 402, 403, 404, 405, 406, 407, 408, 409, 410, 411, 412, 413, 414, 415, 416, 417, 418, 419, 420, 421, 422, 423, 424, 425, 426, 427, 428, 429, 430, 431, 432, 433, 434, 435, 436, 437, 438, 439, 440, 441, 442, 443, 444, 445, 446, 447, 448, 449, 450, 451, 452, 453], [0.06946, 0.03937, 0.05294, 0.03476, 0.433, 0.01472, 0.02914, 0.3139, 0.0008349, 9.273e-05, 0.04472, 0.0009173, 0.6035, 0.1708, 0.005438, 0.1062, 0.1569, 0.03541, 0.03699, 0.4944, 0.2697, 0.9039, 0.5884, 0.7016, 0.8391, 0.9423, 0.5866, 0.806, 0.1628, 0.1174, 0.02945, 0.03221, 0.0001005, 0.05943, 6.441e-06, 0.09133, 1.601e-05, 0.1032, 9.93e-05, 0.2152, 0.0007697, 0.1808, 0.004005, 0.2206, 0.0148, 0.2487, 0.03776, 0.2179, 0.03625, 0.2451, 0.02927, 0.05102, 0.01412, 0.08009, 0.003205, 0.1193, 0.0004585, 0.1633, 5.852e-05, 0.2044, 1.892e-05, 0.2321, 1.945e-05, 0.2433, 0.0006847, 0.2408, 0.005347, 0.2272, 0.01415, 0.1989, 0.006499, 0.1564, 0.003136, 0.1149, 0.001467, 0.08565, 3.874e-05, 0.06835, 4.27e-05, 0.05995, 0.001777, 0.05552, 0.000792, 0.04897, 0.001115, 0.0367, 0.002698, 0.02293, 0.0001938, 0.01055, 0.0, 0.0367, 5.36e-05, 0.03798, 0.0002771, 0.04092, 0.0003022, 0.04082, 0.0001031, 0.04145, 1.88e-06, 0.04686, 1.442e-07, 0.03309, 5.335e-07, 9.781e-06, 0.01386, 3.987e-05, 5.26e-05, 0.0003857, 0.0002957, 0.0001967, 0.0006693, 2.753e-07, 0.001755, 7.866e-05, 0.004462, 1.371e-05, 0.003279, 3.526e-05, 0.0001188, 0.0, 0.0001346, 5.255e-06, 0.0001046, 1.729e-05, 0.0001133, 0.0001006, 0.0003792, 0.000249, 2.675e-05, 0.02262, 4.552e-05, 0.0002701, 5.728e-06, 0.001793, 5.234e-05, 0.001103, 1.33e-05, 0.001062, 7.967e-06, 0.0003148, 1.971e-05, 0.006144, 5.194e-05, 3.234e-06, 1.464e-07, 3.9e-06, 1.259e-05, 3.157e-05, 3.569e-05, 2.834e-05, 0.0006939, 0.0002054, 0.0001416, 7.853e-06, 0.007829, 0.0001304, 0.0002229, 5.503e-05, 0.000127, 4.886e-05, 6.288e-05, 2.55e-05, 2.759e-05, 1.367e-05, 2.175e-05, 3.184e-05, 2.962e-05, 0.0, 1.391e-06, 1.354e-08, 2.333e-07, 4.223e-07, 4.584e-08, 6.635e-07, 3.09e-06, 0.008345, 2.545e-06, 9.943e-05, 0.01281, 0.006271, 5.906e-07, 0.001035, 0.0004632, 0.0002473, 0.03876, 3.142e-05, 0.03735, 8.103e-06, 0.0003368, 0.0001191, 0.0002095, 0.002114, 0.0002805, 0.007098, 0.0004142, 0.01135, 7.434e-06, 8.298e-07, 0.03194, 0.02535, 1.887e-06, 0.02181, 8.573e-07, 0.01971, 0.0, 0.01185, 3.607e-07, 4.782e-05, 0.000839, 0.0001492, 1.725e-05, 1.721e-05, 0.000137, 1.589e-05, 0.001922, 2.164e-05, 0.001404, 0.03657, 5.871e-05, 0.0005128, 0.01244, 0.0004284, 0.003618, 0.0001113, 0.002127, 2.225e-05, 0.0009179, 3.805e-06, 4.167e-05, 0.000169, 2.879e-05, 0.0002683, 4.906e-06, 0.002393, 2.249e-07, 0.1234, 1.752e-05, 0.1303, 1.309e-05, 0.1706, 3.855e-05, 0.0335, 4.498e-07, 0.006938, 0.0, 0.0005937, 1.345e-05, 0.002211, 0.001198, 0.00692, 0.0, 0.0002659, 0.0001557, 0.0005555, 0.0, 0.004101, 0.0001933, 0.004605, 9.258e-05, 0.006682, 1.112e-05, 0.006178, 1.6e-06, 4.23e-05, 8.495e-07, 5.631e-05, 0.00184, 0.0001541, 0.0001253, 0.009485, 0.0005726, 0.000292, 0.001041, 0.007135, 1.175e-06, 0.0003453, 0.09175, 0.04166, 3.636e-06, 0.0004481, 0.0005142, 0.001461, 0.004535, 0.001407, 0.0, 0.0002194, 5.289e-06, 8.677e-05, 0.003653, 0.002891, 0.0001547, 1.104e-08, 0.0, 0.0005513, 0.007523, 0.01188, 5.091e-08, 0.01682, 3.474e-06, 0.02364, 2.498e-07, 0.03212, 0.0, 0.02591, 0.0008175, 0.02773, 1.979e-05, 0.000477, 0.001515, 2.569e-05, 0.0003356, 0.0002464, 0.0003834, 1.156e-06, 2.804e-06, 2.161e-06, 1.107e-06, 3.921e-05, 1.659e-06, 0.004775, 0.0008093, 0.006531, 0.0003308, 0.01554, 0.0008516, 0.0003247, 0.0001998, 0.0, 3.624e-05, 0.001374, 9.584e-05, 0.000344, 0.005048, 0.007939, 9.059e-09, 1.579e-06, 0.02813, 0.03807, 0.000378, 0.0003265, 0.03289, 0.0004436, 0.003515, 0.0009478, 0.0009274, 1.976e-06, 7.55e-06, 3.371e-06, 0.000149, 0.006311, 0.00169, 0.001998, 0.01899, 0.002093, 0.0004855, 0.001093, 0.002462, 0.001824, 0.004013, 0.002816, 0.006139, 1.584e-07, 2.056e-05, 3.401e-07, 0.0005509, 5.89e-07, 0.002849, 0.002735, 0.01664, 0.00269, 0.01626, 0.002528, 0.0155, 2.076e-05, 2.933e-06, 2.459e-05, 4.287e-06, 2.706e-05, 5.804e-06, 0.01564, 0.02024, 0.0183, 0.02043, 0.02079, 0.0201, 0.005732, 0.02637, 0.006116, 0.02766, 0.006231, 0.02817, 0.0279, 0.006094, 0.0007741, 0.001781, 0.006976, 0.003352, 1.635e-07, 0.0, 1.005e-06, 4.113e-05, 0.002674, 0.01657, 0.01481, 0.002362, 1.782e-05, 2.209e-06, 1.449e-05, 2.698e-05, 0.01398, 0.0003991, 0.01953, 0.0006651, 0.1183, 0.02511]): _vg.add([_i], _w, 'REPLACE')
_vg = ob_icosphere.vertex_groups.new(name='propeller')
for _i, _w in zip([0, 1, 2, 4, 5, 6, 9, 10, 12, 13, 14, 17, 21, 22, 23, 24, 25, 30, 31, 32, 33, 35, 36, 37, 38, 39, 40, 41, 43, 47, 48, 49, 50, 51, 52, 53, 54, 55, 56, 57, 58, 59, 60, 61, 62, 63, 64, 65, 66, 67, 68, 70, 71, 72, 73, 74, 75, 76, 77, 78, 79, 80, 81, 82, 83, 84, 85, 86, 87, 88, 89, 90, 91, 92, 93, 94, 95, 96, 97, 98, 99, 100, 101, 102, 103, 104, 105, 106, 107, 108, 109, 110, 111, 112, 113, 114, 115, 116, 117, 118, 119, 120, 121, 122, 123, 124, 125, 126, 127, 128, 129, 130, 131, 132, 133, 134, 135, 136, 137, 138, 139, 140, 141, 142, 143, 144, 145, 146, 147, 148, 149, 150, 151, 152, 153, 154, 155, 156, 157, 158, 159, 160, 161, 162, 163, 164, 165, 166, 167, 168, 169, 170, 171, 172, 173, 174, 175, 176, 177, 178, 179, 180, 181, 182, 183, 184, 185, 186, 187, 188, 189, 190, 191, 192, 193, 194, 195, 196, 197, 198, 199, 200, 201, 202, 203, 204, 205, 206, 207, 208, 209, 210, 211, 212, 213, 214, 215, 216, 217, 218, 219, 220, 221, 222, 223, 224, 225, 226, 227, 228, 229, 230, 231, 232, 233, 234, 235, 236, 237, 238, 239, 240, 241, 242, 243, 244, 245, 246, 247, 248, 249, 250, 251, 252, 253, 254, 255, 256, 257, 258, 259, 260, 261, 262, 263, 264, 265, 266, 267, 268, 269, 270, 271, 272, 273, 274, 275, 276, 277, 278, 279, 280, 281, 282, 283, 284, 285, 286, 287, 288, 289, 290, 291, 292, 293, 294, 295, 296, 297, 298, 299, 300, 301, 302, 303, 304, 305, 306, 307, 308, 309, 310, 311, 312, 313, 314, 315, 316, 317, 318, 319, 320, 321, 322, 323, 324, 325, 326, 327, 328, 329, 330, 331, 332, 333, 334, 335, 336, 337, 338, 339, 340, 341, 342, 343, 344, 345, 346, 347, 348, 349, 350, 351, 352, 353, 354, 355, 356, 357, 358, 359, 360, 361, 362, 363, 364, 365, 366, 367, 368, 369, 370, 371, 372, 373, 374, 375, 376, 377, 378, 379, 380, 381, 382, 383, 384, 385, 386, 387, 388, 389, 390, 391, 392, 393, 394, 395, 396, 397, 398, 399, 400, 401, 402, 403, 404, 405, 406, 407, 408, 409, 410, 411, 412, 413, 414, 415, 416, 417, 418, 419, 420, 421, 422, 423, 424, 425, 426, 427, 428, 429, 430, 431, 432, 433, 434, 435, 436, 437, 438, 439, 440, 441, 442, 443, 444, 445, 446, 447, 448, 449, 450, 451, 452, 453], [0.0, 0.0, 0.0, 0.0, 0.0, 0.0, 1.231e-05, 0.0, 0.0, 0.0, 0.0, 0.0, 0.0, 0.0, 0.0, 0.0, 0.0, 2.266e-05, 1.61e-05, 0.0, 0.0, 3.023e-07, 0.0, 0.0, 0.0, 0.0, 0.0, 0.0, 0.0, 0.0, 0.0, 0.0, 0.0, 0.0, 0.0, 0.0, 0.0, 0.0, 1.201e-05, 0.0, 0.0, 0.0, 0.0, 0.0, 0.0, 0.0, 0.0, 5.542e-05, 0.0, 0.0, 0.0, 0.9876, 0.9999, 0.9958, 0.9981, 0.9952, 0.9913, 0.9956, 0.9756, 0.9955, 0.9723, 0.9946, 0.9882, 0.9924, 0.9948, 0.9897, 0.9959, 0.9849, 0.9933, 0.9779, 0.9975, 0.9695, 0.9978, 0.9657, 0.9981, 0.9595, 0.9976, 0.9617, 0.9956, 0.9681, 0.9965, 0.9751, 0.9931, 0.981, 0.9939, 0.9847, 0.9966, 0.9858, 0.9996, 0.9834, 1.0, 0.9781, 0.9998, 0.9709, 1.0, 0.9712, 0.9996, 0.9684, 0.9998, 0.9654, 1.0, 0.9645, 0.9997, 0.9682, 0.9981, 0.9725, 0.9999, 0.9753, 1.0, 0.9838, 0.9997, 0.9894, 0.9969, 0.9921, 0.9979, 0.9927, 0.9999, 0.9905, 1.0, 0.9891, 0.9992, 0.988, 1.0, 1.0, 1.0, 1.0, 1.0, 1.0, 1.0, 1.0, 1.0, 1.0, 1.0, 1.0, 1.0, 1.0, 1.0, 1.0, 0.9997, 1.0, 1.0, 0.9993, 1.0, 0.9999, 1.0, 0.9997, 0.9985, 0.9998, 0.9987, 0.97, 0.9993, 0.9994, 0.9992, 0.9857, 0.9997, 0.9979, 0.9998, 0.9994, 1.0, 1.0, 1.0, 0.9992, 0.9999, 0.9994, 0.9971, 0.9941, 0.9946, 0.9937, 0.987, 0.9879, 0.9868, 0.9986, 0.9984, 0.9873, 0.9986, 0.9993, 0.9992, 0.9975, 0.9971, 0.9997, 1.0, 1.0, 1.0, 1.0, 1.0, 1.0, 1.0, 1.0, 1.0, 0.9999, 1.0, 1.0, 1.0, 1.0, 1.0, 1.0, 1.0, 1.0, 1.0, 1.0, 1.0, 1.0, 1.0, 1.0, 1.0, 1.0, 1.0, 0.9999, 1.0, 1.0, 0.9973, 1.0, 0.9944, 0.9992, 0.9822, 0.9878, 0.99, 1.0, 0.9703, 0.984, 0.9998, 0.9975, 0.9995, 1.0, 0.9996, 0.9985, 0.9996, 0.9997, 0.9984, 0.9971, 0.9998, 0.9944, 0.9997, 0.9865, 0.9883, 0.9653, 0.9996, 1.0, 0.9987, 1.0, 0.9992, 0.9991, 1.0, 0.9997, 0.9996, 0.9982, 1.0, 1.0, 1.0, 1.0, 1.0, 1.0, 1.0, 1.0, 1.0, 1.0, 1.0, 0.9999, 1.0, 1.0, 1.0, 0.9994, 1.0, 0.9995, 1.0, 0.9994, 0.9982, 0.9997, 0.9997, 1.0, 1.0, 0.9995, 1.0, 0.9971, 0.9993, 0.9999, 0.9999, 1.0, 0.9996, 0.9997, 1.0, 0.9997, 1.0, 0.9992, 1.0, 1.0, 1.0, 1.0, 0.9998, 0.9989, 0.9999, 1.0, 0.9971, 1.0, 1.0, 1.0, 1.0, 0.9996, 0.9998, 0.9945, 0.999, 0.9999, 0.9977, 1.0, 0.9997, 0.9916, 0.9977, 0.9999, 0.9997, 0.9978, 1.0, 1.0, 0.9993, 0.9999, 1.0, 1.0, 1.0, 0.9997, 1.0, 0.9985, 1.0, 0.9985, 0.9996, 0.9993, 0.9999, 0.9992, 1.0, 1.0, 1.0, 0.9999, 1.0, 1.0, 1.0, 0.999, 1.0, 0.9987, 1.0, 0.9958, 1.0, 0.9995, 1.0, 1.0, 1.0, 1.0, 1.0, 0.9998, 0.9985, 0.9997, 0.9997, 0.9998, 0.9998, 0.9996, 1.0, 1.0, 1.0, 1.0, 0.997, 0.9983, 0.9997, 1.0, 0.9989, 0.9999, 1.0, 1.0, 1.0, 0.9982, 1.0, 1.0, 0.9953, 0.9981, 1.0, 0.9999, 0.9999, 0.9996, 0.9971, 0.9999, 0.9999, 0.9491, 1.0, 0.9473, 1.0, 0.9931, 0.9809, 0.9932, 0.9817, 0.9935, 0.9829, 0.9998, 1.0, 1.0, 1.0, 1.0, 1.0, 1.0, 1.0, 1.0, 1.0, 1.0, 1.0, 0.9592, 0.9998, 0.9593, 0.9999, 0.9603, 1.0, 1.0, 0.9999, 1.0, 0.9998, 1.0, 0.9998, 0.9998, 1.0, 0.9999, 0.9999, 1.0, 0.9461, 0.9931, 0.9808, 0.9837, 0.9938, 0.9998, 1.0, 1.0, 1.0, 1.0, 1.0, 1.0, 0.9975, 0.9598, 0.9997, 1.0, 1.0, 1.0, 1.0]): _vg.add([_i], _w, 'REPLACE')
_m = ob_icosphere.modifiers.new('Armature', 'ARMATURE')
_m.object = ob_armature
_m = ob_icosphere.modifiers.new('Subdivision', 'SUBSURF')
ob_armature.location = (0.0, 0.0, 0.0)
ob_armature.display_type = 'WIRE'
ob_armature.show_in_front = True

# ---- collection membership
col_collection.objects.link(ob_light)
col_collection.objects.link(ob_camera)
col_collection.objects.link(ob_ref)
col_collection.objects.link(ob_icosphere)
col_collection.objects.link(ob_armature)

# ---- scene / render settings (as saved in the file)
scene.camera = ob_camera
scene.frame_start = 1; scene.frame_end = 250; scene.frame_set(1)
scene.render.engine = 'BLENDER_EEVEE_NEXT'
scene.cycles.sampling_pattern = 'TABULATED_SOBOL'
scene.cycles.use_light_tree = False
scene.view_settings.view_transform = 'Filmic'
bpy.context.view_layer.update()
